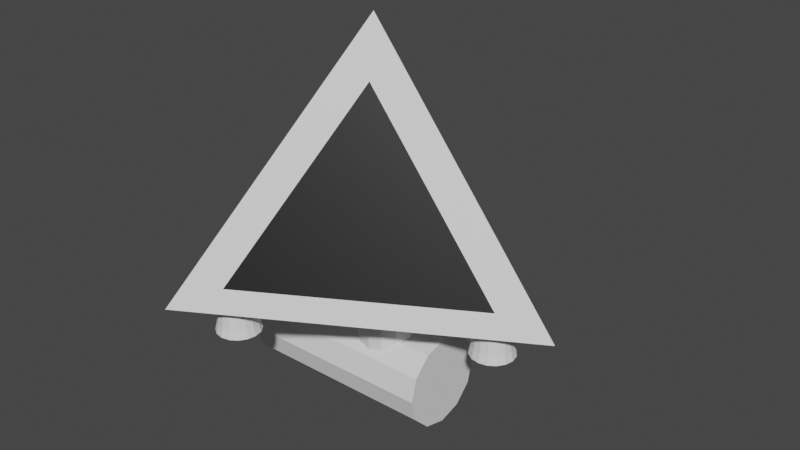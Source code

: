# Source: Robot2.blend  (saved by Blender 3.3.6; exported with 4.5.12 LTS)
import bpy
from mathutils import Matrix  # noqa: F401  (used for matrix-valued properties, if any)

bpy.ops.wm.read_factory_settings(use_empty=True)
scene = bpy.context.scene
scene.name = 'Scene'

# ---- collections
col_collection = bpy.data.collections.new('Collection'); scene.collection.children.link(col_collection)

# ---- materials (node trees are filled in below, after node groups)
mat_material_001 = bpy.data.materials.new('Material.001')
mat_material_001.use_transparent_shadow = False
mat_material_002 = bpy.data.materials.new('Material.002')
mat_material_002.use_transparent_shadow = False

# ---- material node trees
mat_material_001.use_nodes = True; mat_material_001.node_tree.nodes.clear()
_N = mat_material_001.node_tree.nodes; _L = mat_material_001.node_tree.links
n0 = _N.new('ShaderNodeBsdfPrincipled'); n0.name = 'Principled BSDF'; n0.location = (10, 300)
n0.distribution = 'GGX'
n0.subsurface_method = 'RANDOM_WALK_SKIN'
n0.inputs[3].default_value = 1.45
n0.inputs[27].default_value = (0.0, 0.0, 0.0, 1.0)
n0.inputs[28].default_value = 1.0
n1 = _N.new('ShaderNodeOutputMaterial'); n1.name = 'Material Output'; n1.location = (300, 300)
_L.new(n0.outputs[0], n1.inputs[0])
n1.is_active_output = True
mat_material_002.use_nodes = True; mat_material_002.node_tree.nodes.clear()
_N = mat_material_002.node_tree.nodes; _L = mat_material_002.node_tree.links
n0 = _N.new('ShaderNodeBsdfPrincipled'); n0.name = 'Principled BSDF'; n0.location = (10, 300)
n0.distribution = 'GGX'
n0.subsurface_method = 'RANDOM_WALK_SKIN'
n0.inputs[0].default_value = (0.0, 0.0, 0.0, 1.0)
n0.inputs[3].default_value = 1.45
n0.inputs[27].default_value = (0.0, 0.0, 0.0, 1.0)
n0.inputs[28].default_value = 1.0
n1 = _N.new('ShaderNodeOutputMaterial'); n1.name = 'Material Output'; n1.location = (300, 300)
_L.new(n0.outputs[0], n1.inputs[0])
n1.is_active_output = True

# ---- world
world_world = bpy.data.worlds.new('World'); scene.world = world_world
world_world.use_nodes = True; world_world.node_tree.nodes.clear()
_N = world_world.node_tree.nodes; _L = world_world.node_tree.links
n0 = _N.new('ShaderNodeOutputWorld'); n0.name = 'World Output'; n0.location = (300, 300)
n1 = _N.new('ShaderNodeBackground'); n1.name = 'Background'; n1.location = (10, 300)
n1.inputs[0].default_value = (0.05088, 0.05088, 0.05088, 1.0)
_L.new(n1.outputs[0], n0.inputs[0])
n0.is_active_output = True
world_world.color = (0.05088, 0.05088, 0.05088)
world_world.use_sun_shadow = False
world_world.sun_shadow_jitter_overblur = 0.0

# ---- meshes
me_cone = bpy.data.meshes.new('Cone')
me_cone.from_pydata([(-0.09492, 0.7507, -0.8302), (0.6027, -0.4576, -0.8302), (-0.6976, -0.2931, -0.8302), (-0.09492, 0.0548, 0.5616), (0.09491, 0.7507, -0.8302), (0.0, -0.1096, 0.5616), (-0.6027, -0.4576, -0.8302), (0.09491, 0.05479, 0.5616), (0.6976, -0.2932, -0.8302), (-0.866, -0.5, -1.0), (0.0, 1.0, -1.0), (0.866, -0.5, -1.0), (0.0, 0.0, 1.0)], [], [(4, 7, 8), (10, 11, 9), (1, 5, 6), (2, 3, 0), (0, 3, 12, 10), (3, 2, 9, 12), (2, 0, 10, 9), (5, 1, 11, 12), (1, 6, 9, 11), (6, 5, 12, 9), (4, 8, 11, 10), (7, 4, 10, 12), (8, 7, 12, 11)])
me_cone.polygons.foreach_set('material_index', [1, 0, 1, 1, 0, 0, 0, 0, 0, 0, 0, 0, 0])
_uv = me_cone.uv_layers.new(name='UVMap')
_uv.uv.foreach_set('vector', [0.2728, 0.4302, 0.2728, 0.2632, 0.4174, 0.1796, 0.75, 0.49, 0.9578, 0.13, 0.5422, 0.13, 0.3946, 0.1402, 0.25, 0.2237, 0.1054, 0.1402, 0.08258, 0.1796, 0.2272, 0.2632, 0.2272, 0.4302, 0.2272, 0.4302, 0.2272, 0.2632, 0.25, 0.25, 0.25, 0.49, 0.2272, 0.2632, 0.08258, 0.1796, 0.04215, 0.13, 0.25, 0.25, 0.08258, 0.1796, 0.2272, 0.4302, 0.25, 0.49, 0.04215, 0.13, 0.25, 0.2237, 0.3946, 0.1402, 0.4578, 0.13, 0.25, 0.25, 0.3946, 0.1402, 0.1054, 0.1402, 0.04215, 0.13, 0.4578, 0.13, 0.1054, 0.1402, 0.25, 0.2237, 0.25, 0.25, 0.04215, 0.13, 0.2728, 0.4302, 0.4174, 0.1796, 0.4578, 0.13, 0.25, 0.49, 0.2728, 0.2632, 0.2728, 0.4302, 0.25, 0.49, 0.25, 0.25, 0.4174, 0.1796, 0.2728, 0.2632, 0.25, 0.25, 0.4578, 0.13])
me_cone.materials.append(mat_material_001)
me_cone.materials.append(mat_material_002)
me_cone.update()
me_cylinder_001 = bpy.data.meshes.new('Cylinder.001')
me_cylinder_001.from_pydata([(0.0, 1.18, -1.637), (0.0, 1.0, 1.0), (0.4517, 1.091, -1.637), (0.3827, 0.9239, 1.0), (0.8347, 0.8347, -1.637), (0.7071, 0.7071, 1.0), (1.091, 0.4517, -1.637), (0.9239, 0.3827, 1.0), (1.18, 4.301e-08, -1.637), (1.0, 0.0, 1.0), (1.091, -0.4517, -1.637), (0.9239, -0.3827, 1.0), (0.8347, -0.8347, -1.637), (0.7071, -0.7071, 1.0), (0.4517, -1.091, -1.637), (0.3827, -0.9239, 1.0), (0.0, -1.18, -1.637), (0.0, -1.0, 1.0), (-0.4517, -1.091, -1.637), (-0.3827, -0.9239, 1.0), (-0.8347, -0.8347, -1.637), (-0.7071, -0.7071, 1.0), (-1.091, -0.4517, -1.637), (-0.9239, -0.3827, 1.0), (-1.18, 4.301e-08, -1.637), (-1.0, 0.0, 1.0), (-1.091, 0.4517, -1.637), (-0.9239, 0.3827, 1.0), (-0.8347, 0.8347, -1.637), (-0.7071, 0.7071, 1.0), (-0.4517, 1.091, -1.637), (-0.3827, 0.9239, 1.0), (9.401e-09, 1.302, -2.514), (0.4984, 1.203, -2.514), (0.9209, 0.9209, -2.514), (1.203, 0.4984, -2.514), (1.302, 7.209e-08, -2.514), (1.203, -0.4984, -2.514), (0.9209, -0.9209, -2.514), (0.4984, -1.203, -2.514), (9.401e-09, -1.302, -2.514), (-0.4984, -1.203, -2.514), (-0.9209, -0.9209, -2.514), (-1.203, -0.4984, -2.514), (-1.302, 7.209e-08, -2.514), (-1.203, 0.4984, -2.514), (-0.9209, 0.9209, -2.514), (-0.4984, 1.203, -2.514), (0.0, 1.079, -1.648), (2.794e-09, 0.9031, 0.9075), (0.4129, 0.9968, -1.648), (0.3456, 0.8344, 0.9075), (0.7629, 0.7629, -1.648), (0.6386, 0.6386, 0.9075), (0.9968, 0.4129, -1.648), (0.8344, 0.3456, 0.9075), (1.079, 4.35e-08, -1.648), (0.9031, 0.0, 0.9075), (0.9968, -0.4129, -1.648), (0.8344, -0.3456, 0.9075), (0.7629, -0.7629, -1.648), (0.6386, -0.6386, 0.9075), (0.4129, -0.9968, -1.648), (0.3456, -0.8344, 0.9075), (-4.913e-10, -1.079, -1.648), (4.277e-09, -0.9031, 0.9075), (-0.4129, -0.9968, -1.648), (-0.3456, -0.8344, 0.9075), (-0.7629, -0.7629, -1.648), (-0.6386, -0.6386, 0.9075), (-0.9968, -0.4129, -1.648), (-0.8344, -0.3456, 0.9075), (-1.079, 4.252e-08, -1.648), (-0.9031, -1.863e-09, 0.9075), (-0.9968, 0.4129, -1.648), (-0.8344, 0.3456, 0.9075), (-0.7629, 0.7629, -1.648), (-0.6386, 0.6386, 0.9075), (-0.4129, 0.9968, -1.648), (-0.3456, 0.8344, 0.9075), (1.141e-08, 1.201, -2.528), (0.4598, 1.11, -2.528), (0.8495, 0.8495, -2.528), (1.11, 0.4598, -2.528), (1.201, 7.209e-08, -2.528), (1.11, -0.4598, -2.528), (0.8495, -0.8495, -2.528), (0.4598, -1.11, -2.528), (7.396e-09, -1.201, -2.528), (-0.4598, -1.11, -2.528), (-0.8495, -0.8495, -2.528), (-1.11, -0.4598, -2.528), (-1.201, 7.209e-08, -2.528), (-1.11, 0.4598, -2.528), (-0.8495, 0.8495, -2.528), (-0.4598, 1.11, -2.528)], [], [(0, 1, 3, 2), (2, 3, 5, 4), (4, 5, 7, 6), (6, 7, 9, 8), (8, 9, 11, 10), (10, 11, 13, 12), (12, 13, 15, 14), (14, 15, 17, 16), (16, 17, 19, 18), (18, 19, 21, 20), (20, 21, 23, 22), (22, 23, 25, 24), (24, 25, 27, 26), (26, 27, 29, 28), (3, 1, 31, 29, 27, 25, 23, 21, 19, 17, 15, 13, 11, 9, 7, 5), (28, 29, 31, 30), (30, 31, 1, 0), (8, 10, 37, 36), (18, 20, 42, 41), (28, 30, 47, 46), (4, 6, 35, 34), (14, 16, 40, 39), (0, 2, 33, 32), (24, 26, 45, 44), (10, 12, 38, 37), (20, 22, 43, 42), (30, 0, 32, 47), (6, 8, 36, 35), (16, 18, 41, 40), (26, 28, 46, 45), (2, 4, 34, 33), (12, 14, 39, 38), (22, 24, 44, 43), (48, 50, 51, 49), (50, 52, 53, 51), (52, 54, 55, 53), (54, 56, 57, 55), (56, 58, 59, 57), (58, 60, 61, 59), (60, 62, 63, 61), (62, 64, 65, 63), (64, 66, 67, 65), (66, 68, 69, 67), (68, 70, 71, 69), (70, 72, 73, 71), (72, 74, 75, 73), (74, 76, 77, 75), (51, 53, 55, 57, 59, 61, 63, 65, 67, 69, 71, 73, 75, 77, 79, 49), (76, 78, 79, 77), (78, 48, 49, 79), (56, 84, 85, 58), (66, 89, 90, 68), (76, 94, 95, 78), (52, 82, 83, 54), (62, 87, 88, 64), (48, 80, 81, 50), (72, 92, 93, 74), (58, 85, 86, 60), (68, 90, 91, 70), (78, 95, 80, 48), (54, 83, 84, 56), (64, 88, 89, 66), (74, 93, 94, 76), (50, 81, 82, 52), (60, 86, 87, 62), (70, 91, 92, 72), (32, 33, 81, 80), (33, 34, 82, 81), (34, 35, 83, 82), (35, 36, 84, 83), (36, 37, 85, 84), (37, 38, 86, 85), (38, 39, 87, 86), (39, 40, 88, 87), (40, 41, 89, 88), (41, 42, 90, 89), (42, 43, 91, 90), (43, 44, 92, 91), (44, 45, 93, 92), (45, 46, 94, 93), (46, 47, 95, 94), (47, 32, 80, 95)])
_uv = me_cylinder_001.uv_layers.new(name='UVMap')
_uv.uv.foreach_set('vector', [1.0, 0.5, 1.0, 1.0, 0.9375, 1.0, 0.9375, 0.5, 0.9375, 0.5, 0.9375, 1.0, 0.875, 1.0, 0.875, 0.5, 0.875, 0.5, 0.875, 1.0, 0.8125, 1.0, 0.8125, 0.5, 0.8125, 0.5, 0.8125, 1.0, 0.75, 1.0, 0.75, 0.5, 0.75, 0.5, 0.75, 1.0, 0.6875, 1.0, 0.6875, 0.5, 0.6875, 0.5, 0.6875, 1.0, 0.625, 1.0, 0.625, 0.5, 0.625, 0.5, 0.625, 1.0, 0.5625, 1.0, 0.5625, 0.5, 0.5625, 0.5, 0.5625, 1.0, 0.5, 1.0, 0.5, 0.5, 0.5, 0.5, 0.5, 1.0, 0.4375, 1.0, 0.4375, 0.5, 0.4375, 0.5, 0.4375, 1.0, 0.375, 1.0, 0.375, 0.5, 0.375, 0.5, 0.375, 1.0, 0.3125, 1.0, 0.3125, 0.5, 0.3125, 0.5, 0.3125, 1.0, 0.25, 1.0, 0.25, 0.5, 0.25, 0.5, 0.25, 1.0, 0.1875, 1.0, 0.1875, 0.5, 0.1875, 0.5, 0.1875, 1.0, 0.125, 1.0, 0.125, 0.5, 0.3418, 0.4717, 0.25, 0.49, 0.1582, 0.4717, 0.08029, 0.4197, 0.02827, 0.3418, 0.01, 0.25, 0.02827, 0.1582, 0.08029, 0.08029, 0.1582, 0.02827, 0.25, 0.01, 0.3418, 0.02827, 0.4197, 0.08029, 0.4717, 0.1582, 0.49, 0.25, 0.4717, 0.3418, 0.4197, 0.4197, 0.125, 0.5, 0.125, 1.0, 0.0625, 1.0, 0.0625, 0.5, 0.0625, 0.5, 0.0625, 1.0, 0.0, 1.0, 0.0, 0.5, 0.75, 0.5, 0.6875, 0.5, 0.6875, 0.5, 0.75, 0.5, 0.4375, 0.5, 0.375, 0.5, 0.375, 0.5, 0.4375, 0.5, 0.125, 0.5, 0.0625, 0.5, 0.0625, 0.5, 0.125, 0.5, 0.875, 0.5, 0.8125, 0.5, 0.8125, 0.5, 0.875, 0.5, 0.5625, 0.5, 0.5, 0.5, 0.5, 0.5, 0.5625, 0.5, 1.0, 0.5, 0.9375, 0.5, 0.9375, 0.5, 1.0, 0.5, 0.25, 0.5, 0.1875, 0.5, 0.1875, 0.5, 0.25, 0.5, 0.6875, 0.5, 0.625, 0.5, 0.625, 0.5, 0.6875, 0.5, 0.375, 0.5, 0.3125, 0.5, 0.3125, 0.5, 0.375, 0.5, 0.0625, 0.5, 0.0, 0.5, 0.0, 0.5, 0.0625, 0.5, 0.8125, 0.5, 0.75, 0.5, 0.75, 0.5, 0.8125, 0.5, 0.5, 0.5, 0.4375, 0.5, 0.4375, 0.5, 0.5, 0.5, 0.1875, 0.5, 0.125, 0.5, 0.125, 0.5, 0.1875, 0.5, 0.9375, 0.5, 0.875, 0.5, 0.875, 0.5, 0.9375, 0.5, 0.625, 0.5, 0.5625, 0.5, 0.5625, 0.5, 0.625, 0.5, 0.3125, 0.5, 0.25, 0.5, 0.25, 0.5, 0.3125, 0.5, 1.0, 0.5, 0.9375, 0.5, 0.9375, 1.0, 1.0, 1.0, 0.9375, 0.5, 0.875, 0.5, 0.875, 1.0, 0.9375, 1.0, 0.875, 0.5, 0.8125, 0.5, 0.8125, 1.0, 0.875, 1.0, 0.8125, 0.5, 0.75, 0.5, 0.75, 1.0, 0.8125, 1.0, 0.75, 0.5, 0.6875, 0.5, 0.6875, 1.0, 0.75, 1.0, 0.6875, 0.5, 0.625, 0.5, 0.625, 1.0, 0.6875, 1.0, 0.625, 0.5, 0.5625, 0.5, 0.5625, 1.0, 0.625, 1.0, 0.5625, 0.5, 0.5, 0.5, 0.5, 1.0, 0.5625, 1.0, 0.5, 0.5, 0.4375, 0.5, 0.4375, 1.0, 0.5, 1.0, 0.4375, 0.5, 0.375, 0.5, 0.375, 1.0, 0.4375, 1.0, 0.375, 0.5, 0.3125, 0.5, 0.3125, 1.0, 0.375, 1.0, 0.3125, 0.5, 0.25, 0.5, 0.25, 1.0, 0.3125, 1.0, 0.25, 0.5, 0.1875, 0.5, 0.1875, 1.0, 0.25, 1.0, 0.1875, 0.5, 0.125, 0.5, 0.125, 1.0, 0.1875, 1.0, 0.3418, 0.4717, 0.4197, 0.4197, 0.4717, 0.3418, 0.49, 0.25, 0.4717, 0.1582, 0.4197, 0.08029, 0.3418, 0.02827, 0.25, 0.01, 0.1582, 0.02827, 0.08029, 0.08029, 0.02827, 0.1582, 0.01, 0.25, 0.02827, 0.3418, 0.08029, 0.4197, 0.1582, 0.4717, 0.25, 0.49, 0.125, 0.5, 0.0625, 0.5, 0.0625, 1.0, 0.125, 1.0, 0.0625, 0.5, 0.0, 0.5, 0.0, 1.0, 0.0625, 1.0, 0.75, 0.5, 0.75, 0.5, 0.6875, 0.5, 0.6875, 0.5, 0.4375, 0.5, 0.4375, 0.5, 0.375, 0.5, 0.375, 0.5, 0.125, 0.5, 0.125, 0.5, 0.0625, 0.5, 0.0625, 0.5, 0.875, 0.5, 0.875, 0.5, 0.8125, 0.5, 0.8125, 0.5, 0.5625, 0.5, 0.5625, 0.5, 0.5, 0.5, 0.5, 0.5, 1.0, 0.5, 1.0, 0.5, 0.9375, 0.5, 0.9375, 0.5, 0.25, 0.5, 0.25, 0.5, 0.1875, 0.5, 0.1875, 0.5, 0.6875, 0.5, 0.6875, 0.5, 0.625, 0.5, 0.625, 0.5, 0.375, 0.5, 0.375, 0.5, 0.3125, 0.5, 0.3125, 0.5, 0.0625, 0.5, 0.0625, 0.5, 0.0, 0.5, 0.0, 0.5, 0.8125, 0.5, 0.8125, 0.5, 0.75, 0.5, 0.75, 0.5, 0.5, 0.5, 0.5, 0.5, 0.4375, 0.5, 0.4375, 0.5, 0.1875, 0.5, 0.1875, 0.5, 0.125, 0.5, 0.125, 0.5, 0.9375, 0.5, 0.9375, 0.5, 0.875, 0.5, 0.875, 0.5, 0.625, 0.5, 0.625, 0.5, 0.5625, 0.5, 0.5625, 0.5, 0.3125, 0.5, 0.3125, 0.5, 0.25, 0.5, 0.25, 0.5, 1.0, 0.5, 0.9375, 0.5, 0.9375, 0.5, 1.0, 0.5, 0.9375, 0.5, 0.875, 0.5, 0.875, 0.5, 0.9375, 0.5, 0.875, 0.5, 0.8125, 0.5, 0.8125, 0.5, 0.875, 0.5, 0.8125, 0.5, 0.75, 0.5, 0.75, 0.5, 0.8125, 0.5, 0.75, 0.5, 0.6875, 0.5, 0.6875, 0.5, 0.75, 0.5, 0.6875, 0.5, 0.625, 0.5, 0.625, 0.5, 0.6875, 0.5, 0.625, 0.5, 0.5625, 0.5, 0.5625, 0.5, 0.625, 0.5, 0.5625, 0.5, 0.5, 0.5, 0.5, 0.5, 0.5625, 0.5, 0.5, 0.5, 0.4375, 0.5, 0.4375, 0.5, 0.5, 0.5, 0.4375, 0.5, 0.375, 0.5, 0.375, 0.5, 0.4375, 0.5, 0.375, 0.5, 0.3125, 0.5, 0.3125, 0.5, 0.375, 0.5, 0.3125, 0.5, 0.25, 0.5, 0.25, 0.5, 0.3125, 0.5, 0.25, 0.5, 0.1875, 0.5, 0.1875, 0.5, 0.25, 0.5, 0.1875, 0.5, 0.125, 0.5, 0.125, 0.5, 0.1875, 0.5, 0.125, 0.5, 0.0625, 0.5, 0.0625, 0.5, 0.125, 0.5, 0.0625, 0.5, 0.0, 0.5, 0.0, 0.5, 0.0625, 0.5])
me_cylinder_001.update()
me_cylinder_002 = bpy.data.meshes.new('Cylinder.002')
me_cylinder_002.from_pydata([(0.0, 1.18, -1.637), (0.0, 1.0, 1.0), (0.4517, 1.091, -1.637), (0.3827, 0.9239, 1.0), (0.8347, 0.8347, -1.637), (0.7071, 0.7071, 1.0), (1.091, 0.4517, -1.637), (0.9239, 0.3827, 1.0), (1.18, 4.301e-08, -1.637), (1.0, 0.0, 1.0), (1.091, -0.4517, -1.637), (0.9239, -0.3827, 1.0), (0.8347, -0.8347, -1.637), (0.7071, -0.7071, 1.0), (0.4517, -1.091, -1.637), (0.3827, -0.9239, 1.0), (0.0, -1.18, -1.637), (0.0, -1.0, 1.0), (-0.4517, -1.091, -1.637), (-0.3827, -0.9239, 1.0), (-0.8347, -0.8347, -1.637), (-0.7071, -0.7071, 1.0), (-1.091, -0.4517, -1.637), (-0.9239, -0.3827, 1.0), (-1.18, 4.301e-08, -1.637), (-1.0, 0.0, 1.0), (-1.091, 0.4517, -1.637), (-0.9239, 0.3827, 1.0), (-0.8347, 0.8347, -1.637), (-0.7071, 0.7071, 1.0), (-0.4517, 1.091, -1.637), (-0.3827, 0.9239, 1.0), (9.401e-09, 1.302, -2.514), (0.4984, 1.203, -2.514), (0.9209, 0.9209, -2.514), (1.203, 0.4984, -2.514), (1.302, 7.209e-08, -2.514), (1.203, -0.4984, -2.514), (0.9209, -0.9209, -2.514), (0.4984, -1.203, -2.514), (9.401e-09, -1.302, -2.514), (-0.4984, -1.203, -2.514), (-0.9209, -0.9209, -2.514), (-1.203, -0.4984, -2.514), (-1.302, 7.209e-08, -2.514), (-1.203, 0.4984, -2.514), (-0.9209, 0.9209, -2.514), (-0.4984, 1.203, -2.514), (0.0, 1.079, -1.648), (2.794e-09, 0.9031, 0.9075), (0.4129, 0.9968, -1.648), (0.3456, 0.8344, 0.9075), (0.7629, 0.7629, -1.648), (0.6386, 0.6386, 0.9075), (0.9968, 0.4129, -1.648), (0.8344, 0.3456, 0.9075), (1.079, 4.35e-08, -1.648), (0.9031, 0.0, 0.9075), (0.9968, -0.4129, -1.648), (0.8344, -0.3456, 0.9075), (0.7629, -0.7629, -1.648), (0.6386, -0.6386, 0.9075), (0.4129, -0.9968, -1.648), (0.3456, -0.8344, 0.9075), (-4.913e-10, -1.079, -1.648), (4.277e-09, -0.9031, 0.9075), (-0.4129, -0.9968, -1.648), (-0.3456, -0.8344, 0.9075), (-0.7629, -0.7629, -1.648), (-0.6386, -0.6386, 0.9075), (-0.9968, -0.4129, -1.648), (-0.8344, -0.3456, 0.9075), (-1.079, 4.252e-08, -1.648), (-0.9031, -1.863e-09, 0.9075), (-0.9968, 0.4129, -1.648), (-0.8344, 0.3456, 0.9075), (-0.7629, 0.7629, -1.648), (-0.6386, 0.6386, 0.9075), (-0.4129, 0.9968, -1.648), (-0.3456, 0.8344, 0.9075), (1.141e-08, 1.201, -2.528), (0.4598, 1.11, -2.528), (0.8495, 0.8495, -2.528), (1.11, 0.4598, -2.528), (1.201, 7.209e-08, -2.528), (1.11, -0.4598, -2.528), (0.8495, -0.8495, -2.528), (0.4598, -1.11, -2.528), (7.396e-09, -1.201, -2.528), (-0.4598, -1.11, -2.528), (-0.8495, -0.8495, -2.528), (-1.11, -0.4598, -2.528), (-1.201, 7.209e-08, -2.528), (-1.11, 0.4598, -2.528), (-0.8495, 0.8495, -2.528), (-0.4598, 1.11, -2.528)], [], [(0, 1, 3, 2), (2, 3, 5, 4), (4, 5, 7, 6), (6, 7, 9, 8), (8, 9, 11, 10), (10, 11, 13, 12), (12, 13, 15, 14), (14, 15, 17, 16), (16, 17, 19, 18), (18, 19, 21, 20), (20, 21, 23, 22), (22, 23, 25, 24), (24, 25, 27, 26), (26, 27, 29, 28), (3, 1, 31, 29, 27, 25, 23, 21, 19, 17, 15, 13, 11, 9, 7, 5), (28, 29, 31, 30), (30, 31, 1, 0), (8, 10, 37, 36), (18, 20, 42, 41), (28, 30, 47, 46), (4, 6, 35, 34), (14, 16, 40, 39), (0, 2, 33, 32), (24, 26, 45, 44), (10, 12, 38, 37), (20, 22, 43, 42), (30, 0, 32, 47), (6, 8, 36, 35), (16, 18, 41, 40), (26, 28, 46, 45), (2, 4, 34, 33), (12, 14, 39, 38), (22, 24, 44, 43), (48, 50, 51, 49), (50, 52, 53, 51), (52, 54, 55, 53), (54, 56, 57, 55), (56, 58, 59, 57), (58, 60, 61, 59), (60, 62, 63, 61), (62, 64, 65, 63), (64, 66, 67, 65), (66, 68, 69, 67), (68, 70, 71, 69), (70, 72, 73, 71), (72, 74, 75, 73), (74, 76, 77, 75), (51, 53, 55, 57, 59, 61, 63, 65, 67, 69, 71, 73, 75, 77, 79, 49), (76, 78, 79, 77), (78, 48, 49, 79), (56, 84, 85, 58), (66, 89, 90, 68), (76, 94, 95, 78), (52, 82, 83, 54), (62, 87, 88, 64), (48, 80, 81, 50), (72, 92, 93, 74), (58, 85, 86, 60), (68, 90, 91, 70), (78, 95, 80, 48), (54, 83, 84, 56), (64, 88, 89, 66), (74, 93, 94, 76), (50, 81, 82, 52), (60, 86, 87, 62), (70, 91, 92, 72), (32, 33, 81, 80), (33, 34, 82, 81), (34, 35, 83, 82), (35, 36, 84, 83), (36, 37, 85, 84), (37, 38, 86, 85), (38, 39, 87, 86), (39, 40, 88, 87), (40, 41, 89, 88), (41, 42, 90, 89), (42, 43, 91, 90), (43, 44, 92, 91), (44, 45, 93, 92), (45, 46, 94, 93), (46, 47, 95, 94), (47, 32, 80, 95)])
_uv = me_cylinder_002.uv_layers.new(name='UVMap')
_uv.uv.foreach_set('vector', [1.0, 0.5, 1.0, 1.0, 0.9375, 1.0, 0.9375, 0.5, 0.9375, 0.5, 0.9375, 1.0, 0.875, 1.0, 0.875, 0.5, 0.875, 0.5, 0.875, 1.0, 0.8125, 1.0, 0.8125, 0.5, 0.8125, 0.5, 0.8125, 1.0, 0.75, 1.0, 0.75, 0.5, 0.75, 0.5, 0.75, 1.0, 0.6875, 1.0, 0.6875, 0.5, 0.6875, 0.5, 0.6875, 1.0, 0.625, 1.0, 0.625, 0.5, 0.625, 0.5, 0.625, 1.0, 0.5625, 1.0, 0.5625, 0.5, 0.5625, 0.5, 0.5625, 1.0, 0.5, 1.0, 0.5, 0.5, 0.5, 0.5, 0.5, 1.0, 0.4375, 1.0, 0.4375, 0.5, 0.4375, 0.5, 0.4375, 1.0, 0.375, 1.0, 0.375, 0.5, 0.375, 0.5, 0.375, 1.0, 0.3125, 1.0, 0.3125, 0.5, 0.3125, 0.5, 0.3125, 1.0, 0.25, 1.0, 0.25, 0.5, 0.25, 0.5, 0.25, 1.0, 0.1875, 1.0, 0.1875, 0.5, 0.1875, 0.5, 0.1875, 1.0, 0.125, 1.0, 0.125, 0.5, 0.3418, 0.4717, 0.25, 0.49, 0.1582, 0.4717, 0.08029, 0.4197, 0.02827, 0.3418, 0.01, 0.25, 0.02827, 0.1582, 0.08029, 0.08029, 0.1582, 0.02827, 0.25, 0.01, 0.3418, 0.02827, 0.4197, 0.08029, 0.4717, 0.1582, 0.49, 0.25, 0.4717, 0.3418, 0.4197, 0.4197, 0.125, 0.5, 0.125, 1.0, 0.0625, 1.0, 0.0625, 0.5, 0.0625, 0.5, 0.0625, 1.0, 0.0, 1.0, 0.0, 0.5, 0.75, 0.5, 0.6875, 0.5, 0.6875, 0.5, 0.75, 0.5, 0.4375, 0.5, 0.375, 0.5, 0.375, 0.5, 0.4375, 0.5, 0.125, 0.5, 0.0625, 0.5, 0.0625, 0.5, 0.125, 0.5, 0.875, 0.5, 0.8125, 0.5, 0.8125, 0.5, 0.875, 0.5, 0.5625, 0.5, 0.5, 0.5, 0.5, 0.5, 0.5625, 0.5, 1.0, 0.5, 0.9375, 0.5, 0.9375, 0.5, 1.0, 0.5, 0.25, 0.5, 0.1875, 0.5, 0.1875, 0.5, 0.25, 0.5, 0.6875, 0.5, 0.625, 0.5, 0.625, 0.5, 0.6875, 0.5, 0.375, 0.5, 0.3125, 0.5, 0.3125, 0.5, 0.375, 0.5, 0.0625, 0.5, 0.0, 0.5, 0.0, 0.5, 0.0625, 0.5, 0.8125, 0.5, 0.75, 0.5, 0.75, 0.5, 0.8125, 0.5, 0.5, 0.5, 0.4375, 0.5, 0.4375, 0.5, 0.5, 0.5, 0.1875, 0.5, 0.125, 0.5, 0.125, 0.5, 0.1875, 0.5, 0.9375, 0.5, 0.875, 0.5, 0.875, 0.5, 0.9375, 0.5, 0.625, 0.5, 0.5625, 0.5, 0.5625, 0.5, 0.625, 0.5, 0.3125, 0.5, 0.25, 0.5, 0.25, 0.5, 0.3125, 0.5, 1.0, 0.5, 0.9375, 0.5, 0.9375, 1.0, 1.0, 1.0, 0.9375, 0.5, 0.875, 0.5, 0.875, 1.0, 0.9375, 1.0, 0.875, 0.5, 0.8125, 0.5, 0.8125, 1.0, 0.875, 1.0, 0.8125, 0.5, 0.75, 0.5, 0.75, 1.0, 0.8125, 1.0, 0.75, 0.5, 0.6875, 0.5, 0.6875, 1.0, 0.75, 1.0, 0.6875, 0.5, 0.625, 0.5, 0.625, 1.0, 0.6875, 1.0, 0.625, 0.5, 0.5625, 0.5, 0.5625, 1.0, 0.625, 1.0, 0.5625, 0.5, 0.5, 0.5, 0.5, 1.0, 0.5625, 1.0, 0.5, 0.5, 0.4375, 0.5, 0.4375, 1.0, 0.5, 1.0, 0.4375, 0.5, 0.375, 0.5, 0.375, 1.0, 0.4375, 1.0, 0.375, 0.5, 0.3125, 0.5, 0.3125, 1.0, 0.375, 1.0, 0.3125, 0.5, 0.25, 0.5, 0.25, 1.0, 0.3125, 1.0, 0.25, 0.5, 0.1875, 0.5, 0.1875, 1.0, 0.25, 1.0, 0.1875, 0.5, 0.125, 0.5, 0.125, 1.0, 0.1875, 1.0, 0.3418, 0.4717, 0.4197, 0.4197, 0.4717, 0.3418, 0.49, 0.25, 0.4717, 0.1582, 0.4197, 0.08029, 0.3418, 0.02827, 0.25, 0.01, 0.1582, 0.02827, 0.08029, 0.08029, 0.02827, 0.1582, 0.01, 0.25, 0.02827, 0.3418, 0.08029, 0.4197, 0.1582, 0.4717, 0.25, 0.49, 0.125, 0.5, 0.0625, 0.5, 0.0625, 1.0, 0.125, 1.0, 0.0625, 0.5, 0.0, 0.5, 0.0, 1.0, 0.0625, 1.0, 0.75, 0.5, 0.75, 0.5, 0.6875, 0.5, 0.6875, 0.5, 0.4375, 0.5, 0.4375, 0.5, 0.375, 0.5, 0.375, 0.5, 0.125, 0.5, 0.125, 0.5, 0.0625, 0.5, 0.0625, 0.5, 0.875, 0.5, 0.875, 0.5, 0.8125, 0.5, 0.8125, 0.5, 0.5625, 0.5, 0.5625, 0.5, 0.5, 0.5, 0.5, 0.5, 1.0, 0.5, 1.0, 0.5, 0.9375, 0.5, 0.9375, 0.5, 0.25, 0.5, 0.25, 0.5, 0.1875, 0.5, 0.1875, 0.5, 0.6875, 0.5, 0.6875, 0.5, 0.625, 0.5, 0.625, 0.5, 0.375, 0.5, 0.375, 0.5, 0.3125, 0.5, 0.3125, 0.5, 0.0625, 0.5, 0.0625, 0.5, 0.0, 0.5, 0.0, 0.5, 0.8125, 0.5, 0.8125, 0.5, 0.75, 0.5, 0.75, 0.5, 0.5, 0.5, 0.5, 0.5, 0.4375, 0.5, 0.4375, 0.5, 0.1875, 0.5, 0.1875, 0.5, 0.125, 0.5, 0.125, 0.5, 0.9375, 0.5, 0.9375, 0.5, 0.875, 0.5, 0.875, 0.5, 0.625, 0.5, 0.625, 0.5, 0.5625, 0.5, 0.5625, 0.5, 0.3125, 0.5, 0.3125, 0.5, 0.25, 0.5, 0.25, 0.5, 1.0, 0.5, 0.9375, 0.5, 0.9375, 0.5, 1.0, 0.5, 0.9375, 0.5, 0.875, 0.5, 0.875, 0.5, 0.9375, 0.5, 0.875, 0.5, 0.8125, 0.5, 0.8125, 0.5, 0.875, 0.5, 0.8125, 0.5, 0.75, 0.5, 0.75, 0.5, 0.8125, 0.5, 0.75, 0.5, 0.6875, 0.5, 0.6875, 0.5, 0.75, 0.5, 0.6875, 0.5, 0.625, 0.5, 0.625, 0.5, 0.6875, 0.5, 0.625, 0.5, 0.5625, 0.5, 0.5625, 0.5, 0.625, 0.5, 0.5625, 0.5, 0.5, 0.5, 0.5, 0.5, 0.5625, 0.5, 0.5, 0.5, 0.4375, 0.5, 0.4375, 0.5, 0.5, 0.5, 0.4375, 0.5, 0.375, 0.5, 0.375, 0.5, 0.4375, 0.5, 0.375, 0.5, 0.3125, 0.5, 0.3125, 0.5, 0.375, 0.5, 0.3125, 0.5, 0.25, 0.5, 0.25, 0.5, 0.3125, 0.5, 0.25, 0.5, 0.1875, 0.5, 0.1875, 0.5, 0.25, 0.5, 0.1875, 0.5, 0.125, 0.5, 0.125, 0.5, 0.1875, 0.5, 0.125, 0.5, 0.0625, 0.5, 0.0625, 0.5, 0.125, 0.5, 0.0625, 0.5, 0.0, 0.5, 0.0, 0.5, 0.0625, 0.5])
me_cylinder_002.update()
me_cylinder_003 = bpy.data.meshes.new('Cylinder.003')
me_cylinder_003.from_pydata([(0.0, 1.18, -1.637), (0.0, 1.0, 1.0), (0.4517, 1.091, -1.637), (0.3827, 0.9239, 1.0), (0.8347, 0.8347, -1.637), (0.7071, 0.7071, 1.0), (1.091, 0.4517, -1.637), (0.9239, 0.3827, 1.0), (1.18, 4.301e-08, -1.637), (1.0, 0.0, 1.0), (1.091, -0.4517, -1.637), (0.9239, -0.3827, 1.0), (0.8347, -0.8347, -1.637), (0.7071, -0.7071, 1.0), (0.4517, -1.091, -1.637), (0.3827, -0.9239, 1.0), (0.0, -1.18, -1.637), (0.0, -1.0, 1.0), (-0.4517, -1.091, -1.637), (-0.3827, -0.9239, 1.0), (-0.8347, -0.8347, -1.637), (-0.7071, -0.7071, 1.0), (-1.091, -0.4517, -1.637), (-0.9239, -0.3827, 1.0), (-1.18, 4.301e-08, -1.637), (-1.0, 0.0, 1.0), (-1.091, 0.4517, -1.637), (-0.9239, 0.3827, 1.0), (-0.8347, 0.8347, -1.637), (-0.7071, 0.7071, 1.0), (-0.4517, 1.091, -1.637), (-0.3827, 0.9239, 1.0), (9.401e-09, 1.302, -2.514), (0.4984, 1.203, -2.514), (0.9209, 0.9209, -2.514), (1.203, 0.4984, -2.514), (1.302, 7.209e-08, -2.514), (1.203, -0.4984, -2.514), (0.9209, -0.9209, -2.514), (0.4984, -1.203, -2.514), (9.401e-09, -1.302, -2.514), (-0.4984, -1.203, -2.514), (-0.9209, -0.9209, -2.514), (-1.203, -0.4984, -2.514), (-1.302, 7.209e-08, -2.514), (-1.203, 0.4984, -2.514), (-0.9209, 0.9209, -2.514), (-0.4984, 1.203, -2.514), (0.0, 1.079, -1.648), (2.794e-09, 0.9031, 0.9075), (0.4129, 0.9968, -1.648), (0.3456, 0.8344, 0.9075), (0.7629, 0.7629, -1.648), (0.6386, 0.6386, 0.9075), (0.9968, 0.4129, -1.648), (0.8344, 0.3456, 0.9075), (1.079, 4.35e-08, -1.648), (0.9031, 0.0, 0.9075), (0.9968, -0.4129, -1.648), (0.8344, -0.3456, 0.9075), (0.7629, -0.7629, -1.648), (0.6386, -0.6386, 0.9075), (0.4129, -0.9968, -1.648), (0.3456, -0.8344, 0.9075), (-4.913e-10, -1.079, -1.648), (4.277e-09, -0.9031, 0.9075), (-0.4129, -0.9968, -1.648), (-0.3456, -0.8344, 0.9075), (-0.7629, -0.7629, -1.648), (-0.6386, -0.6386, 0.9075), (-0.9968, -0.4129, -1.648), (-0.8344, -0.3456, 0.9075), (-1.079, 4.252e-08, -1.648), (-0.9031, -1.863e-09, 0.9075), (-0.9968, 0.4129, -1.648), (-0.8344, 0.3456, 0.9075), (-0.7629, 0.7629, -1.648), (-0.6386, 0.6386, 0.9075), (-0.4129, 0.9968, -1.648), (-0.3456, 0.8344, 0.9075), (1.141e-08, 1.201, -2.528), (0.4598, 1.11, -2.528), (0.8495, 0.8495, -2.528), (1.11, 0.4598, -2.528), (1.201, 7.209e-08, -2.528), (1.11, -0.4598, -2.528), (0.8495, -0.8495, -2.528), (0.4598, -1.11, -2.528), (7.396e-09, -1.201, -2.528), (-0.4598, -1.11, -2.528), (-0.8495, -0.8495, -2.528), (-1.11, -0.4598, -2.528), (-1.201, 7.209e-08, -2.528), (-1.11, 0.4598, -2.528), (-0.8495, 0.8495, -2.528), (-0.4598, 1.11, -2.528)], [], [(0, 1, 3, 2), (2, 3, 5, 4), (4, 5, 7, 6), (6, 7, 9, 8), (8, 9, 11, 10), (10, 11, 13, 12), (12, 13, 15, 14), (14, 15, 17, 16), (16, 17, 19, 18), (18, 19, 21, 20), (20, 21, 23, 22), (22, 23, 25, 24), (24, 25, 27, 26), (26, 27, 29, 28), (3, 1, 31, 29, 27, 25, 23, 21, 19, 17, 15, 13, 11, 9, 7, 5), (28, 29, 31, 30), (30, 31, 1, 0), (8, 10, 37, 36), (18, 20, 42, 41), (28, 30, 47, 46), (4, 6, 35, 34), (14, 16, 40, 39), (0, 2, 33, 32), (24, 26, 45, 44), (10, 12, 38, 37), (20, 22, 43, 42), (30, 0, 32, 47), (6, 8, 36, 35), (16, 18, 41, 40), (26, 28, 46, 45), (2, 4, 34, 33), (12, 14, 39, 38), (22, 24, 44, 43), (48, 50, 51, 49), (50, 52, 53, 51), (52, 54, 55, 53), (54, 56, 57, 55), (56, 58, 59, 57), (58, 60, 61, 59), (60, 62, 63, 61), (62, 64, 65, 63), (64, 66, 67, 65), (66, 68, 69, 67), (68, 70, 71, 69), (70, 72, 73, 71), (72, 74, 75, 73), (74, 76, 77, 75), (51, 53, 55, 57, 59, 61, 63, 65, 67, 69, 71, 73, 75, 77, 79, 49), (76, 78, 79, 77), (78, 48, 49, 79), (56, 84, 85, 58), (66, 89, 90, 68), (76, 94, 95, 78), (52, 82, 83, 54), (62, 87, 88, 64), (48, 80, 81, 50), (72, 92, 93, 74), (58, 85, 86, 60), (68, 90, 91, 70), (78, 95, 80, 48), (54, 83, 84, 56), (64, 88, 89, 66), (74, 93, 94, 76), (50, 81, 82, 52), (60, 86, 87, 62), (70, 91, 92, 72), (32, 33, 81, 80), (33, 34, 82, 81), (34, 35, 83, 82), (35, 36, 84, 83), (36, 37, 85, 84), (37, 38, 86, 85), (38, 39, 87, 86), (39, 40, 88, 87), (40, 41, 89, 88), (41, 42, 90, 89), (42, 43, 91, 90), (43, 44, 92, 91), (44, 45, 93, 92), (45, 46, 94, 93), (46, 47, 95, 94), (47, 32, 80, 95)])
_uv = me_cylinder_003.uv_layers.new(name='UVMap')
_uv.uv.foreach_set('vector', [1.0, 0.5, 1.0, 1.0, 0.9375, 1.0, 0.9375, 0.5, 0.9375, 0.5, 0.9375, 1.0, 0.875, 1.0, 0.875, 0.5, 0.875, 0.5, 0.875, 1.0, 0.8125, 1.0, 0.8125, 0.5, 0.8125, 0.5, 0.8125, 1.0, 0.75, 1.0, 0.75, 0.5, 0.75, 0.5, 0.75, 1.0, 0.6875, 1.0, 0.6875, 0.5, 0.6875, 0.5, 0.6875, 1.0, 0.625, 1.0, 0.625, 0.5, 0.625, 0.5, 0.625, 1.0, 0.5625, 1.0, 0.5625, 0.5, 0.5625, 0.5, 0.5625, 1.0, 0.5, 1.0, 0.5, 0.5, 0.5, 0.5, 0.5, 1.0, 0.4375, 1.0, 0.4375, 0.5, 0.4375, 0.5, 0.4375, 1.0, 0.375, 1.0, 0.375, 0.5, 0.375, 0.5, 0.375, 1.0, 0.3125, 1.0, 0.3125, 0.5, 0.3125, 0.5, 0.3125, 1.0, 0.25, 1.0, 0.25, 0.5, 0.25, 0.5, 0.25, 1.0, 0.1875, 1.0, 0.1875, 0.5, 0.1875, 0.5, 0.1875, 1.0, 0.125, 1.0, 0.125, 0.5, 0.3418, 0.4717, 0.25, 0.49, 0.1582, 0.4717, 0.08029, 0.4197, 0.02827, 0.3418, 0.01, 0.25, 0.02827, 0.1582, 0.08029, 0.08029, 0.1582, 0.02827, 0.25, 0.01, 0.3418, 0.02827, 0.4197, 0.08029, 0.4717, 0.1582, 0.49, 0.25, 0.4717, 0.3418, 0.4197, 0.4197, 0.125, 0.5, 0.125, 1.0, 0.0625, 1.0, 0.0625, 0.5, 0.0625, 0.5, 0.0625, 1.0, 0.0, 1.0, 0.0, 0.5, 0.75, 0.5, 0.6875, 0.5, 0.6875, 0.5, 0.75, 0.5, 0.4375, 0.5, 0.375, 0.5, 0.375, 0.5, 0.4375, 0.5, 0.125, 0.5, 0.0625, 0.5, 0.0625, 0.5, 0.125, 0.5, 0.875, 0.5, 0.8125, 0.5, 0.8125, 0.5, 0.875, 0.5, 0.5625, 0.5, 0.5, 0.5, 0.5, 0.5, 0.5625, 0.5, 1.0, 0.5, 0.9375, 0.5, 0.9375, 0.5, 1.0, 0.5, 0.25, 0.5, 0.1875, 0.5, 0.1875, 0.5, 0.25, 0.5, 0.6875, 0.5, 0.625, 0.5, 0.625, 0.5, 0.6875, 0.5, 0.375, 0.5, 0.3125, 0.5, 0.3125, 0.5, 0.375, 0.5, 0.0625, 0.5, 0.0, 0.5, 0.0, 0.5, 0.0625, 0.5, 0.8125, 0.5, 0.75, 0.5, 0.75, 0.5, 0.8125, 0.5, 0.5, 0.5, 0.4375, 0.5, 0.4375, 0.5, 0.5, 0.5, 0.1875, 0.5, 0.125, 0.5, 0.125, 0.5, 0.1875, 0.5, 0.9375, 0.5, 0.875, 0.5, 0.875, 0.5, 0.9375, 0.5, 0.625, 0.5, 0.5625, 0.5, 0.5625, 0.5, 0.625, 0.5, 0.3125, 0.5, 0.25, 0.5, 0.25, 0.5, 0.3125, 0.5, 1.0, 0.5, 0.9375, 0.5, 0.9375, 1.0, 1.0, 1.0, 0.9375, 0.5, 0.875, 0.5, 0.875, 1.0, 0.9375, 1.0, 0.875, 0.5, 0.8125, 0.5, 0.8125, 1.0, 0.875, 1.0, 0.8125, 0.5, 0.75, 0.5, 0.75, 1.0, 0.8125, 1.0, 0.75, 0.5, 0.6875, 0.5, 0.6875, 1.0, 0.75, 1.0, 0.6875, 0.5, 0.625, 0.5, 0.625, 1.0, 0.6875, 1.0, 0.625, 0.5, 0.5625, 0.5, 0.5625, 1.0, 0.625, 1.0, 0.5625, 0.5, 0.5, 0.5, 0.5, 1.0, 0.5625, 1.0, 0.5, 0.5, 0.4375, 0.5, 0.4375, 1.0, 0.5, 1.0, 0.4375, 0.5, 0.375, 0.5, 0.375, 1.0, 0.4375, 1.0, 0.375, 0.5, 0.3125, 0.5, 0.3125, 1.0, 0.375, 1.0, 0.3125, 0.5, 0.25, 0.5, 0.25, 1.0, 0.3125, 1.0, 0.25, 0.5, 0.1875, 0.5, 0.1875, 1.0, 0.25, 1.0, 0.1875, 0.5, 0.125, 0.5, 0.125, 1.0, 0.1875, 1.0, 0.3418, 0.4717, 0.4197, 0.4197, 0.4717, 0.3418, 0.49, 0.25, 0.4717, 0.1582, 0.4197, 0.08029, 0.3418, 0.02827, 0.25, 0.01, 0.1582, 0.02827, 0.08029, 0.08029, 0.02827, 0.1582, 0.01, 0.25, 0.02827, 0.3418, 0.08029, 0.4197, 0.1582, 0.4717, 0.25, 0.49, 0.125, 0.5, 0.0625, 0.5, 0.0625, 1.0, 0.125, 1.0, 0.0625, 0.5, 0.0, 0.5, 0.0, 1.0, 0.0625, 1.0, 0.75, 0.5, 0.75, 0.5, 0.6875, 0.5, 0.6875, 0.5, 0.4375, 0.5, 0.4375, 0.5, 0.375, 0.5, 0.375, 0.5, 0.125, 0.5, 0.125, 0.5, 0.0625, 0.5, 0.0625, 0.5, 0.875, 0.5, 0.875, 0.5, 0.8125, 0.5, 0.8125, 0.5, 0.5625, 0.5, 0.5625, 0.5, 0.5, 0.5, 0.5, 0.5, 1.0, 0.5, 1.0, 0.5, 0.9375, 0.5, 0.9375, 0.5, 0.25, 0.5, 0.25, 0.5, 0.1875, 0.5, 0.1875, 0.5, 0.6875, 0.5, 0.6875, 0.5, 0.625, 0.5, 0.625, 0.5, 0.375, 0.5, 0.375, 0.5, 0.3125, 0.5, 0.3125, 0.5, 0.0625, 0.5, 0.0625, 0.5, 0.0, 0.5, 0.0, 0.5, 0.8125, 0.5, 0.8125, 0.5, 0.75, 0.5, 0.75, 0.5, 0.5, 0.5, 0.5, 0.5, 0.4375, 0.5, 0.4375, 0.5, 0.1875, 0.5, 0.1875, 0.5, 0.125, 0.5, 0.125, 0.5, 0.9375, 0.5, 0.9375, 0.5, 0.875, 0.5, 0.875, 0.5, 0.625, 0.5, 0.625, 0.5, 0.5625, 0.5, 0.5625, 0.5, 0.3125, 0.5, 0.3125, 0.5, 0.25, 0.5, 0.25, 0.5, 1.0, 0.5, 0.9375, 0.5, 0.9375, 0.5, 1.0, 0.5, 0.9375, 0.5, 0.875, 0.5, 0.875, 0.5, 0.9375, 0.5, 0.875, 0.5, 0.8125, 0.5, 0.8125, 0.5, 0.875, 0.5, 0.8125, 0.5, 0.75, 0.5, 0.75, 0.5, 0.8125, 0.5, 0.75, 0.5, 0.6875, 0.5, 0.6875, 0.5, 0.75, 0.5, 0.6875, 0.5, 0.625, 0.5, 0.625, 0.5, 0.6875, 0.5, 0.625, 0.5, 0.5625, 0.5, 0.5625, 0.5, 0.625, 0.5, 0.5625, 0.5, 0.5, 0.5, 0.5, 0.5, 0.5625, 0.5, 0.5, 0.5, 0.4375, 0.5, 0.4375, 0.5, 0.5, 0.5, 0.4375, 0.5, 0.375, 0.5, 0.375, 0.5, 0.4375, 0.5, 0.375, 0.5, 0.3125, 0.5, 0.3125, 0.5, 0.375, 0.5, 0.3125, 0.5, 0.25, 0.5, 0.25, 0.5, 0.3125, 0.5, 0.25, 0.5, 0.1875, 0.5, 0.1875, 0.5, 0.25, 0.5, 0.1875, 0.5, 0.125, 0.5, 0.125, 0.5, 0.1875, 0.5, 0.125, 0.5, 0.0625, 0.5, 0.0625, 0.5, 0.125, 0.5, 0.0625, 0.5, 0.0, 0.5, 0.0, 0.5, 0.0625, 0.5])
me_cylinder_003.update()
me_cylinder_005 = bpy.data.meshes.new('Cylinder.005')
me_cylinder_005.from_pydata([(0.0, 1.0, -1.0), (0.0, 1.0, 1.0), (0.3827, 0.9239, -1.0), (0.3827, 0.9239, 1.0), (0.7071, 0.7071, -1.0), (0.7071, 0.7071, 1.0), (0.9239, 0.3827, -1.0), (0.9239, 0.3827, 1.0), (1.0, 0.0, -1.0), (1.0, 0.0, 1.0), (0.9239, -0.3827, -1.0), (0.9239, -0.3827, 1.0), (0.7071, -0.7071, -1.0), (0.7071, -0.7071, 1.0), (0.3827, -0.9239, -1.0), (0.3827, -0.9239, 1.0), (0.0, -1.0, -1.0), (0.0, -1.0, 1.0), (-0.3827, -0.9239, -1.0), (-0.3827, -0.9239, 1.0), (-0.7071, -0.7071, -1.0), (-0.7071, -0.7071, 1.0), (-0.9239, -0.3827, -1.0), (-0.9239, -0.3827, 1.0), (-1.0, 0.0, -1.0), (-1.0, 0.0, 1.0), (-0.9239, 0.3827, -1.0), (-0.9239, 0.3827, 1.0), (-0.7071, 0.7071, -1.0), (-0.7071, 0.7071, 1.0), (-0.3827, 0.9239, -1.0), (-0.3827, 0.9239, 1.0), (9.216e-08, 1.0, -2.891), (0.3827, 0.9239, -2.891), (0.7071, 0.7071, -2.891), (0.9239, 0.3827, -2.891), (1.0, 0.0, -2.891), (0.9239, -0.3827, -2.891), (0.7071, -0.7071, -2.891), (0.3827, -0.9239, -2.891), (9.216e-08, -1.0, -2.891), (-0.3827, -0.9239, -2.891), (-0.7071, -0.7071, -2.891), (-0.9239, -0.3827, -2.891), (-1.0, 0.0, -2.891), (-0.9239, 0.3827, -2.891), (-0.7071, 0.7071, -2.891), (-0.3827, 0.9239, -2.891)], [], [(0, 1, 3, 2), (2, 3, 5, 4), (4, 5, 7, 6), (6, 7, 9, 8), (8, 9, 11, 10), (10, 11, 13, 12), (12, 13, 15, 14), (14, 15, 17, 16), (16, 17, 19, 18), (18, 19, 21, 20), (20, 21, 23, 22), (22, 23, 25, 24), (24, 25, 27, 26), (26, 27, 29, 28), (3, 1, 31, 29, 27, 25, 23, 21, 19, 17, 15, 13, 11, 9, 7, 5), (28, 29, 31, 30), (30, 31, 1, 0), (8, 10, 37, 36), (32, 33, 34, 35, 36, 37, 38, 39, 40, 41, 42, 43, 44, 45, 46, 47), (18, 20, 42, 41), (28, 30, 47, 46), (4, 6, 35, 34), (14, 16, 40, 39), (0, 2, 33, 32), (24, 26, 45, 44), (10, 12, 38, 37), (20, 22, 43, 42), (30, 0, 32, 47), (6, 8, 36, 35), (16, 18, 41, 40), (26, 28, 46, 45), (2, 4, 34, 33), (12, 14, 39, 38), (22, 24, 44, 43)])
_uv = me_cylinder_005.uv_layers.new(name='UVMap')
_uv.uv.foreach_set('vector', [1.0, 0.5, 1.0, 1.0, 0.9375, 1.0, 0.9375, 0.5, 0.9375, 0.5, 0.9375, 1.0, 0.875, 1.0, 0.875, 0.5, 0.875, 0.5, 0.875, 1.0, 0.8125, 1.0, 0.8125, 0.5, 0.8125, 0.5, 0.8125, 1.0, 0.75, 1.0, 0.75, 0.5, 0.75, 0.5, 0.75, 1.0, 0.6875, 1.0, 0.6875, 0.5, 0.6875, 0.5, 0.6875, 1.0, 0.625, 1.0, 0.625, 0.5, 0.625, 0.5, 0.625, 1.0, 0.5625, 1.0, 0.5625, 0.5, 0.5625, 0.5, 0.5625, 1.0, 0.5, 1.0, 0.5, 0.5, 0.5, 0.5, 0.5, 1.0, 0.4375, 1.0, 0.4375, 0.5, 0.4375, 0.5, 0.4375, 1.0, 0.375, 1.0, 0.375, 0.5, 0.375, 0.5, 0.375, 1.0, 0.3125, 1.0, 0.3125, 0.5, 0.3125, 0.5, 0.3125, 1.0, 0.25, 1.0, 0.25, 0.5, 0.25, 0.5, 0.25, 1.0, 0.1875, 1.0, 0.1875, 0.5, 0.1875, 0.5, 0.1875, 1.0, 0.125, 1.0, 0.125, 0.5, 0.3418, 0.4717, 0.25, 0.49, 0.1582, 0.4717, 0.08029, 0.4197, 0.02827, 0.3418, 0.01, 0.25, 0.02827, 0.1582, 0.08029, 0.08029, 0.1582, 0.02827, 0.25, 0.01, 0.3418, 0.02827, 0.4197, 0.08029, 0.4717, 0.1582, 0.49, 0.25, 0.4717, 0.3418, 0.4197, 0.4197, 0.125, 0.5, 0.125, 1.0, 0.0625, 1.0, 0.0625, 0.5, 0.0625, 0.5, 0.0625, 1.0, 0.0, 1.0, 0.0, 0.5, 0.75, 0.5, 0.6875, 0.5, 0.6875, 0.5, 0.75, 0.5, 0.75, 0.49, 0.8418, 0.4717, 0.9197, 0.4197, 0.9717, 0.3418, 0.99, 0.25, 0.9717, 0.1582, 0.9197, 0.08029, 0.8418, 0.02827, 0.75, 0.01, 0.6582, 0.02827, 0.5803, 0.08029, 0.5283, 0.1582, 0.51, 0.25, 0.5283, 0.3418, 0.5803, 0.4197, 0.6582, 0.4717, 0.4375, 0.5, 0.375, 0.5, 0.375, 0.5, 0.4375, 0.5, 0.125, 0.5, 0.0625, 0.5, 0.0625, 0.5, 0.125, 0.5, 0.875, 0.5, 0.8125, 0.5, 0.8125, 0.5, 0.875, 0.5, 0.5625, 0.5, 0.5, 0.5, 0.5, 0.5, 0.5625, 0.5, 1.0, 0.5, 0.9375, 0.5, 0.9375, 0.5, 1.0, 0.5, 0.25, 0.5, 0.1875, 0.5, 0.1875, 0.5, 0.25, 0.5, 0.6875, 0.5, 0.625, 0.5, 0.625, 0.5, 0.6875, 0.5, 0.375, 0.5, 0.3125, 0.5, 0.3125, 0.5, 0.375, 0.5, 0.0625, 0.5, 0.0, 0.5, 0.0, 0.5, 0.0625, 0.5, 0.8125, 0.5, 0.75, 0.5, 0.75, 0.5, 0.8125, 0.5, 0.5, 0.5, 0.4375, 0.5, 0.4375, 0.5, 0.5, 0.5, 0.1875, 0.5, 0.125, 0.5, 0.125, 0.5, 0.1875, 0.5, 0.9375, 0.5, 0.875, 0.5, 0.875, 0.5, 0.9375, 0.5, 0.625, 0.5, 0.5625, 0.5, 0.5625, 0.5, 0.625, 0.5, 0.3125, 0.5, 0.25, 0.5, 0.25, 0.5, 0.3125, 0.5])
me_cylinder_005.update()
me_cylinder_006 = bpy.data.meshes.new('Cylinder.006')
me_cylinder_006.from_pydata([(0.0, 1.0, -1.0), (0.0, 1.0, 1.0), (0.5, 0.866, -1.0), (0.5, 0.866, 1.0), (0.866, 0.5, -1.0), (0.866, 0.5, 1.0), (1.0, 0.0, -1.0), (1.0, 0.0, 1.0), (0.866, -0.5, -1.0), (0.866, -0.5, 1.0), (0.5, -0.866, -1.0), (0.5, -0.866, 1.0), (0.0, -1.0, -1.0), (0.0, -1.0, 1.0), (-0.5, -0.866, -1.0), (-0.5, -0.866, 1.0), (-0.866, -0.5, -1.0), (-0.866, -0.5, 1.0), (-1.0, 0.0, -1.0), (-1.0, 0.0, 1.0), (-0.866, 0.5, -1.0), (-0.866, 0.5, 1.0), (-0.5, 0.866, -1.0), (-0.5, 0.866, 1.0)], [], [(0, 1, 3, 2), (2, 3, 5, 4), (4, 5, 7, 6), (6, 7, 9, 8), (8, 9, 11, 10), (10, 11, 13, 12), (12, 13, 15, 14), (14, 15, 17, 16), (16, 17, 19, 18), (18, 19, 21, 20), (3, 1, 23, 21, 19, 17, 15, 13, 11, 9, 7, 5), (20, 21, 23, 22), (22, 23, 1, 0), (0, 2, 4, 6, 8, 10, 12, 14, 16, 18, 20, 22)])
_uv = me_cylinder_006.uv_layers.new(name='UVMap')
_uv.uv.foreach_set('vector', [1.0, 0.5, 1.0, 1.0, 0.9167, 1.0, 0.9167, 0.5, 0.9167, 0.5, 0.9167, 1.0, 0.8333, 1.0, 0.8333, 0.5, 0.8333, 0.5, 0.8333, 1.0, 0.75, 1.0, 0.75, 0.5, 0.75, 0.5, 0.75, 1.0, 0.6667, 1.0, 0.6667, 0.5, 0.6667, 0.5, 0.6667, 1.0, 0.5833, 1.0, 0.5833, 0.5, 0.5833, 0.5, 0.5833, 1.0, 0.5, 1.0, 0.5, 0.5, 0.5, 0.5, 0.5, 1.0, 0.4167, 1.0, 0.4167, 0.5, 0.4167, 0.5, 0.4167, 1.0, 0.3333, 1.0, 0.3333, 0.5, 0.3333, 0.5, 0.3333, 1.0, 0.25, 1.0, 0.25, 0.5, 0.25, 0.5, 0.25, 1.0, 0.1667, 1.0, 0.1667, 0.5, 0.37, 0.4578, 0.25, 0.49, 0.13, 0.4578, 0.04215, 0.37, 0.01, 0.25, 0.04215, 0.13, 0.13, 0.04215, 0.25, 0.01, 0.37, 0.04215, 0.4578, 0.13, 0.49, 0.25, 0.4578, 0.37, 0.1667, 0.5, 0.1667, 1.0, 0.08333, 1.0, 0.08333, 0.5, 0.08333, 0.5, 0.08333, 1.0, 7.451e-08, 1.0, 7.451e-08, 0.5, 0.75, 0.49, 0.87, 0.4578, 0.9578, 0.37, 0.99, 0.25, 0.9578, 0.13, 0.87, 0.04215, 0.75, 0.01, 0.63, 0.04215, 0.5422, 0.13, 0.51, 0.25, 0.5422, 0.37, 0.63, 0.4578])
me_cylinder_006.update()
me_cylinder_008 = bpy.data.meshes.new('Cylinder.008')
me_cylinder_008.from_pydata([(2.563, 3.397, -1.0), (2.563, 2.898, 1.0), (3.063, 3.263, -1.0), (2.814, 2.831, 1.0), (3.429, 2.897, -1.0), (2.997, 2.647, 1.0), (3.563, 2.397, -1.0), (3.064, 2.397, 1.0), (3.429, 1.897, -1.0), (2.997, 2.146, 1.0), (3.063, 1.531, -1.0), (2.814, 1.962, 1.0), (2.563, 1.397, -1.0), (2.563, 1.895, 1.0), (2.063, 1.531, -1.0), (2.312, 1.962, 1.0), (1.697, 1.897, -1.0), (2.129, 2.146, 1.0), (1.563, 2.397, -1.0), (2.062, 2.397, 1.0), (1.697, 2.897, -1.0), (2.129, 2.647, 1.0), (2.063, 3.263, -1.0), (2.312, 2.831, 1.0), (-0.1193, 4.659, -1.0), (-0.1193, 4.16, 1.0), (0.3807, 4.525, -1.0), (0.1314, 4.093, 1.0), (0.7467, 4.159, -1.0), (0.3149, 3.91, 1.0), (0.8807, 3.659, -1.0), (0.3821, 3.659, 1.0), (0.7467, 3.159, -1.0), (0.3149, 3.408, 1.0), (0.3807, 2.793, -1.0), (0.1314, 3.225, 1.0), (-0.1193, 2.659, -1.0), (-0.1193, 3.158, 1.0), (-0.6193, 2.793, -1.0), (-0.37, 3.225, 1.0), (-0.9853, 3.159, -1.0), (-0.5536, 3.408, 1.0), (-1.119, 3.659, -1.0), (-0.6207, 3.659, 1.0), (-0.9853, 4.159, -1.0), (-0.5536, 3.91, 1.0), (-0.6193, 4.525, -1.0), (-0.37, 4.093, 1.0), (3.668, 0.8722, -1.0), (3.668, 0.3736, 1.0), (4.168, 0.7382, -1.0), (3.918, 0.3065, 1.0), (4.534, 0.3722, -1.0), (4.102, 0.1229, 1.0), (4.668, -0.1278, -1.0), (4.169, -0.1278, 1.0), (4.534, -0.6278, -1.0), (4.102, -0.3785, 1.0), (4.168, -0.9938, -1.0), (3.918, -0.562, 1.0), (3.668, -1.128, -1.0), (3.668, -0.6292, 1.0), (3.168, -0.9938, -1.0), (3.417, -0.562, 1.0), (2.801, -0.6278, -1.0), (3.233, -0.3785, 1.0), (2.668, -0.1278, -1.0), (3.166, -0.1278, 1.0), (2.801, 0.3722, -1.0), (3.233, 0.1229, 1.0), (3.168, 0.7382, -1.0), (3.417, 0.3065, 1.0), (-0.1493, -2.742, -1.0), (-0.1493, -3.24, 1.0), (0.3507, -2.876, -1.0), (0.1014, -3.307, 1.0), (0.7167, -3.242, -1.0), (0.2849, -3.491, 1.0), (0.8507, -3.742, -1.0), (0.3521, -3.742, 1.0), (0.7167, -4.242, -1.0), (0.2849, -3.992, 1.0), (0.3507, -4.608, -1.0), (0.1014, -4.176, 1.0), (-0.1493, -4.742, -1.0), (-0.1493, -4.243, 1.0), (-0.6493, -4.608, -1.0), (-0.4, -4.176, 1.0), (-1.015, -4.242, -1.0), (-0.5836, -3.992, 1.0), (-1.149, -3.742, -1.0), (-0.6508, -3.742, 1.0), (-1.015, -3.242, -1.0), (-0.5836, -3.491, 1.0), (-0.6493, -2.876, -1.0), (-0.4, -3.307, 1.0), (2.375, -1.164, -1.0), (2.375, -1.662, 1.0), (2.875, -1.298, -1.0), (2.626, -1.73, 1.0), (3.241, -1.664, -1.0), (2.809, -1.913, 1.0), (3.375, -2.164, -1.0), (2.877, -2.164, 1.0), (3.241, -2.664, -1.0), (2.809, -2.415, 1.0), (2.875, -3.03, -1.0), (2.626, -2.598, 1.0), (2.375, -3.164, -1.0), (2.375, -2.665, 1.0), (1.875, -3.03, -1.0), (2.125, -2.598, 1.0), (1.509, -2.664, -1.0), (1.941, -2.415, 1.0), (1.375, -2.164, -1.0), (1.874, -2.164, 1.0), (1.509, -1.664, -1.0), (1.941, -1.913, 1.0), (1.875, -1.298, -1.0), (2.125, -1.73, 1.0), (-2.358, -1.479, -1.0), (-2.358, -1.978, 1.0), (-1.858, -1.613, -1.0), (-2.108, -2.045, 1.0), (-1.492, -1.979, -1.0), (-1.924, -2.229, 1.0), (-1.358, -2.479, -1.0), (-1.857, -2.479, 1.0), (-1.492, -2.979, -1.0), (-1.924, -2.73, 1.0), (-1.858, -3.345, -1.0), (-2.108, -2.914, 1.0), (-2.358, -3.479, -1.0), (-2.358, -2.981, 1.0), (-2.858, -3.345, -1.0), (-2.609, -2.914, 1.0), (-3.224, -2.979, -1.0), (-2.793, -2.73, 1.0), (-3.358, -2.479, -1.0), (-2.86, -2.479, 1.0), (-3.224, -1.979, -1.0), (-2.793, -2.229, 1.0), (-2.858, -1.613, -1.0), (-2.609, -2.045, 1.0), (-3.463, 1.045, -1.0), (-3.463, 0.5466, 1.0), (-2.963, 0.9111, -1.0), (-3.212, 0.4794, 1.0), (-2.597, 0.5451, -1.0), (-3.029, 0.2958, 1.0), (-2.463, 0.04512, -1.0), (-2.961, 0.04512, 1.0), (-2.597, -0.4549, -1.0), (-3.029, -0.2056, 1.0), (-2.963, -0.8209, -1.0), (-3.212, -0.3891, 1.0), (-3.463, -0.9549, -1.0), (-3.463, -0.4563, 1.0), (-3.963, -0.8209, -1.0), (-3.713, -0.3891, 1.0), (-4.329, -0.4549, -1.0), (-3.897, -0.2056, 1.0), (-4.463, 0.04512, -1.0), (-3.964, 0.04512, 1.0), (-4.329, 0.5451, -1.0), (-3.897, 0.2958, 1.0), (-3.963, 0.9111, -1.0), (-3.713, 0.4794, 1.0), (-2.516, 3.412, -1.0), (-2.516, 2.913, 1.0), (-2.016, 3.278, -1.0), (-2.265, 2.846, 1.0), (-1.65, 2.912, -1.0), (-2.082, 2.663, 1.0), (-1.516, 2.412, -1.0), (-2.015, 2.412, 1.0), (-1.65, 1.912, -1.0), (-2.082, 2.161, 1.0), (-2.016, 1.546, -1.0), (-2.265, 1.978, 1.0), (-2.516, 1.412, -1.0), (-2.516, 1.91, 1.0), (-3.016, 1.546, -1.0), (-2.767, 1.978, 1.0), (-3.382, 1.912, -1.0), (-2.95, 2.161, 1.0), (-3.516, 2.412, -1.0), (-3.018, 2.412, 1.0), (-3.382, 2.912, -1.0), (-2.95, 2.663, 1.0), (-3.016, 3.278, -1.0), (-2.767, 2.846, 1.0), (3.063, 3.263, 1.0), (2.563, 3.397, 1.0), (3.429, 2.897, 1.0), (3.563, 2.397, 1.0), (3.429, 1.897, 1.0), (3.063, 1.531, 1.0), (2.563, 1.397, 1.0), (2.063, 1.531, 1.0), (1.697, 1.897, 1.0), (1.563, 2.397, 1.0), (1.697, 2.897, 1.0), (2.063, 3.263, 1.0), (0.3807, 4.525, 1.0), (-0.1193, 4.659, 1.0), (0.7467, 4.159, 1.0), (0.8807, 3.659, 1.0), (0.7467, 3.159, 1.0), (0.3807, 2.793, 1.0), (-0.1193, 2.659, 1.0), (-0.6193, 2.793, 1.0), (-0.9853, 3.159, 1.0), (-1.119, 3.659, 1.0), (-0.9853, 4.159, 1.0), (-0.6193, 4.525, 1.0), (4.168, 0.7382, 1.0), (3.668, 0.8722, 1.0), (4.534, 0.3722, 1.0), (4.668, -0.1278, 1.0), (4.534, -0.6278, 1.0), (4.168, -0.9938, 1.0), (3.668, -1.128, 1.0), (3.168, -0.9938, 1.0), (2.801, -0.6278, 1.0), (2.668, -0.1278, 1.0), (2.801, 0.3722, 1.0), (3.168, 0.7382, 1.0), (0.3507, -2.876, 1.0), (-0.1493, -2.742, 1.0), (0.7167, -3.242, 1.0), (0.8507, -3.742, 1.0), (0.7167, -4.242, 1.0), (0.3507, -4.608, 1.0), (-0.1493, -4.742, 1.0), (-0.6493, -4.608, 1.0), (-1.015, -4.242, 1.0), (-1.149, -3.742, 1.0), (-1.015, -3.242, 1.0), (-0.6493, -2.876, 1.0), (2.875, -1.298, 1.0), (2.375, -1.164, 1.0), (3.241, -1.664, 1.0), (3.375, -2.164, 1.0), (3.241, -2.664, 1.0), (2.875, -3.03, 1.0), (2.375, -3.164, 1.0), (1.875, -3.03, 1.0), (1.509, -2.664, 1.0), (1.375, -2.164, 1.0), (1.509, -1.664, 1.0), (1.875, -1.298, 1.0), (-1.858, -1.613, 1.0), (-2.358, -1.479, 1.0), (-1.492, -1.979, 1.0), (-1.358, -2.479, 1.0), (-1.492, -2.979, 1.0), (-1.858, -3.345, 1.0), (-2.358, -3.479, 1.0), (-2.858, -3.345, 1.0), (-3.224, -2.979, 1.0), (-3.358, -2.479, 1.0), (-3.224, -1.979, 1.0), (-2.858, -1.613, 1.0), (-2.963, 0.9111, 1.0), (-3.463, 1.045, 1.0), (-2.597, 0.5451, 1.0), (-2.463, 0.04512, 1.0), (-2.597, -0.4549, 1.0), (-2.963, -0.8209, 1.0), (-3.463, -0.9549, 1.0), (-3.963, -0.8209, 1.0), (-4.329, -0.4549, 1.0), (-4.463, 0.04512, 1.0), (-4.329, 0.5451, 1.0), (-3.963, 0.9111, 1.0), (-2.016, 3.278, 1.0), (-2.516, 3.412, 1.0), (-1.65, 2.912, 1.0), (-1.516, 2.412, 1.0), (-1.65, 1.912, 1.0), (-2.016, 1.546, 1.0), (-2.516, 1.412, 1.0), (-3.016, 1.546, 1.0), (-3.382, 1.912, 1.0), (-3.516, 2.412, 1.0), (-3.382, 2.912, 1.0), (-3.016, 3.278, 1.0)], [], [(0, 193, 192, 2), (2, 192, 194, 4), (4, 194, 195, 6), (6, 195, 196, 8), (8, 196, 197, 10), (10, 197, 198, 12), (12, 198, 199, 14), (14, 199, 200, 16), (16, 200, 201, 18), (18, 201, 202, 20), (20, 202, 203, 22), (22, 203, 193, 0), (0, 2, 4, 6, 8, 10, 12, 14, 16, 18, 20, 22), (24, 205, 204, 26), (26, 204, 206, 28), (28, 206, 207, 30), (30, 207, 208, 32), (32, 208, 209, 34), (34, 209, 210, 36), (36, 210, 211, 38), (38, 211, 212, 40), (40, 212, 213, 42), (42, 213, 214, 44), (44, 214, 215, 46), (46, 215, 205, 24), (24, 26, 28, 30, 32, 34, 36, 38, 40, 42, 44, 46), (48, 217, 216, 50), (50, 216, 218, 52), (52, 218, 219, 54), (54, 219, 220, 56), (56, 220, 221, 58), (58, 221, 222, 60), (60, 222, 223, 62), (62, 223, 224, 64), (64, 224, 225, 66), (66, 225, 226, 68), (68, 226, 227, 70), (70, 227, 217, 48), (48, 50, 52, 54, 56, 58, 60, 62, 64, 66, 68, 70), (72, 229, 228, 74), (74, 228, 230, 76), (76, 230, 231, 78), (78, 231, 232, 80), (80, 232, 233, 82), (82, 233, 234, 84), (84, 234, 235, 86), (86, 235, 236, 88), (88, 236, 237, 90), (90, 237, 238, 92), (92, 238, 239, 94), (94, 239, 229, 72), (72, 74, 76, 78, 80, 82, 84, 86, 88, 90, 92, 94), (96, 241, 240, 98), (98, 240, 242, 100), (100, 242, 243, 102), (102, 243, 244, 104), (104, 244, 245, 106), (106, 245, 246, 108), (108, 246, 247, 110), (110, 247, 248, 112), (112, 248, 249, 114), (114, 249, 250, 116), (116, 250, 251, 118), (118, 251, 241, 96), (96, 98, 100, 102, 104, 106, 108, 110, 112, 114, 116, 118), (120, 253, 252, 122), (122, 252, 254, 124), (124, 254, 255, 126), (126, 255, 256, 128), (128, 256, 257, 130), (130, 257, 258, 132), (132, 258, 259, 134), (134, 259, 260, 136), (136, 260, 261, 138), (138, 261, 262, 140), (140, 262, 263, 142), (142, 263, 253, 120), (120, 122, 124, 126, 128, 130, 132, 134, 136, 138, 140, 142), (144, 265, 264, 146), (146, 264, 266, 148), (148, 266, 267, 150), (150, 267, 268, 152), (152, 268, 269, 154), (154, 269, 270, 156), (156, 270, 271, 158), (158, 271, 272, 160), (160, 272, 273, 162), (162, 273, 274, 164), (164, 274, 275, 166), (166, 275, 265, 144), (144, 146, 148, 150, 152, 154, 156, 158, 160, 162, 164, 166), (168, 277, 276, 170), (170, 276, 278, 172), (172, 278, 279, 174), (174, 279, 280, 176), (176, 280, 281, 178), (178, 281, 282, 180), (180, 282, 283, 182), (182, 283, 284, 184), (184, 284, 285, 186), (186, 285, 286, 188), (188, 286, 287, 190), (190, 287, 277, 168), (168, 170, 172, 174, 176, 178, 180, 182, 184, 186, 188, 190), (1, 3, 192, 193), (3, 5, 194, 192), (5, 7, 195, 194), (7, 9, 196, 195), (9, 11, 197, 196), (11, 13, 198, 197), (13, 15, 199, 198), (15, 17, 200, 199), (17, 19, 201, 200), (19, 21, 202, 201), (21, 23, 203, 202), (23, 1, 193, 203), (25, 27, 204, 205), (27, 29, 206, 204), (29, 31, 207, 206), (31, 33, 208, 207), (33, 35, 209, 208), (35, 37, 210, 209), (37, 39, 211, 210), (39, 41, 212, 211), (41, 43, 213, 212), (43, 45, 214, 213), (45, 47, 215, 214), (47, 25, 205, 215), (49, 51, 216, 217), (51, 53, 218, 216), (53, 55, 219, 218), (55, 57, 220, 219), (57, 59, 221, 220), (59, 61, 222, 221), (61, 63, 223, 222), (63, 65, 224, 223), (65, 67, 225, 224), (67, 69, 226, 225), (69, 71, 227, 226), (71, 49, 217, 227), (73, 75, 228, 229), (75, 77, 230, 228), (77, 79, 231, 230), (79, 81, 232, 231), (81, 83, 233, 232), (83, 85, 234, 233), (85, 87, 235, 234), (87, 89, 236, 235), (89, 91, 237, 236), (91, 93, 238, 237), (93, 95, 239, 238), (95, 73, 229, 239), (97, 99, 240, 241), (99, 101, 242, 240), (101, 103, 243, 242), (103, 105, 244, 243), (105, 107, 245, 244), (107, 109, 246, 245), (109, 111, 247, 246), (111, 113, 248, 247), (113, 115, 249, 248), (115, 117, 250, 249), (117, 119, 251, 250), (119, 97, 241, 251), (121, 123, 252, 253), (123, 125, 254, 252), (125, 127, 255, 254), (127, 129, 256, 255), (129, 131, 257, 256), (131, 133, 258, 257), (133, 135, 259, 258), (135, 137, 260, 259), (137, 139, 261, 260), (139, 141, 262, 261), (141, 143, 263, 262), (143, 121, 253, 263), (145, 147, 264, 265), (147, 149, 266, 264), (149, 151, 267, 266), (151, 153, 268, 267), (153, 155, 269, 268), (155, 157, 270, 269), (157, 159, 271, 270), (159, 161, 272, 271), (161, 163, 273, 272), (163, 165, 274, 273), (165, 167, 275, 274), (167, 145, 265, 275), (169, 171, 276, 277), (171, 173, 278, 276), (173, 175, 279, 278), (175, 177, 280, 279), (177, 179, 281, 280), (179, 181, 282, 281), (181, 183, 283, 282), (183, 185, 284, 283), (185, 187, 285, 284), (187, 189, 286, 285), (189, 191, 287, 286), (191, 169, 277, 287)])
_uv = me_cylinder_008.uv_layers.new(name='UVMap')
_uv.uv.foreach_set('vector', [1.0, 0.5, 1.0, 1.0, 0.9167, 1.0, 0.9167, 0.5, 0.9167, 0.5, 0.9167, 1.0, 0.8333, 1.0, 0.8333, 0.5, 0.8333, 0.5, 0.8333, 1.0, 0.75, 1.0, 0.75, 0.5, 0.75, 0.5, 0.75, 1.0, 0.6667, 1.0, 0.6667, 0.5, 0.6667, 0.5, 0.6667, 1.0, 0.5833, 1.0, 0.5833, 0.5, 0.5833, 0.5, 0.5833, 1.0, 0.5, 1.0, 0.5, 0.5, 0.5, 0.5, 0.5, 1.0, 0.4167, 1.0, 0.4167, 0.5, 0.4167, 0.5, 0.4167, 1.0, 0.3333, 1.0, 0.3333, 0.5, 0.3333, 0.5, 0.3333, 1.0, 0.25, 1.0, 0.25, 0.5, 0.25, 0.5, 0.25, 1.0, 0.1667, 1.0, 0.1667, 0.5, 0.1667, 0.5, 0.1667, 1.0, 0.08333, 1.0, 0.08333, 0.5, 0.08333, 0.5, 0.08333, 1.0, 7.451e-08, 1.0, 7.451e-08, 0.5, 0.75, 0.49, 0.87, 0.4578, 0.9578, 0.37, 0.99, 0.25, 0.9578, 0.13, 0.87, 0.04215, 0.75, 0.01, 0.63, 0.04215, 0.5422, 0.13, 0.51, 0.25, 0.5422, 0.37, 0.63, 0.4578, 1.0, 0.5, 1.0, 1.0, 0.9167, 1.0, 0.9167, 0.5, 0.9167, 0.5, 0.9167, 1.0, 0.8333, 1.0, 0.8333, 0.5, 0.8333, 0.5, 0.8333, 1.0, 0.75, 1.0, 0.75, 0.5, 0.75, 0.5, 0.75, 1.0, 0.6667, 1.0, 0.6667, 0.5, 0.6667, 0.5, 0.6667, 1.0, 0.5833, 1.0, 0.5833, 0.5, 0.5833, 0.5, 0.5833, 1.0, 0.5, 1.0, 0.5, 0.5, 0.5, 0.5, 0.5, 1.0, 0.4167, 1.0, 0.4167, 0.5, 0.4167, 0.5, 0.4167, 1.0, 0.3333, 1.0, 0.3333, 0.5, 0.3333, 0.5, 0.3333, 1.0, 0.25, 1.0, 0.25, 0.5, 0.25, 0.5, 0.25, 1.0, 0.1667, 1.0, 0.1667, 0.5, 0.1667, 0.5, 0.1667, 1.0, 0.08333, 1.0, 0.08333, 0.5, 0.08333, 0.5, 0.08333, 1.0, 7.451e-08, 1.0, 7.451e-08, 0.5, 0.75, 0.49, 0.87, 0.4578, 0.9578, 0.37, 0.99, 0.25, 0.9578, 0.13, 0.87, 0.04215, 0.75, 0.01, 0.63, 0.04215, 0.5422, 0.13, 0.51, 0.25, 0.5422, 0.37, 0.63, 0.4578, 1.0, 0.5, 1.0, 1.0, 0.9167, 1.0, 0.9167, 0.5, 0.9167, 0.5, 0.9167, 1.0, 0.8333, 1.0, 0.8333, 0.5, 0.8333, 0.5, 0.8333, 1.0, 0.75, 1.0, 0.75, 0.5, 0.75, 0.5, 0.75, 1.0, 0.6667, 1.0, 0.6667, 0.5, 0.6667, 0.5, 0.6667, 1.0, 0.5833, 1.0, 0.5833, 0.5, 0.5833, 0.5, 0.5833, 1.0, 0.5, 1.0, 0.5, 0.5, 0.5, 0.5, 0.5, 1.0, 0.4167, 1.0, 0.4167, 0.5, 0.4167, 0.5, 0.4167, 1.0, 0.3333, 1.0, 0.3333, 0.5, 0.3333, 0.5, 0.3333, 1.0, 0.25, 1.0, 0.25, 0.5, 0.25, 0.5, 0.25, 1.0, 0.1667, 1.0, 0.1667, 0.5, 0.1667, 0.5, 0.1667, 1.0, 0.08333, 1.0, 0.08333, 0.5, 0.08333, 0.5, 0.08333, 1.0, 7.451e-08, 1.0, 7.451e-08, 0.5, 0.75, 0.49, 0.87, 0.4578, 0.9578, 0.37, 0.99, 0.25, 0.9578, 0.13, 0.87, 0.04215, 0.75, 0.01, 0.63, 0.04215, 0.5422, 0.13, 0.51, 0.25, 0.5422, 0.37, 0.63, 0.4578, 1.0, 0.5, 1.0, 1.0, 0.9167, 1.0, 0.9167, 0.5, 0.9167, 0.5, 0.9167, 1.0, 0.8333, 1.0, 0.8333, 0.5, 0.8333, 0.5, 0.8333, 1.0, 0.75, 1.0, 0.75, 0.5, 0.75, 0.5, 0.75, 1.0, 0.6667, 1.0, 0.6667, 0.5, 0.6667, 0.5, 0.6667, 1.0, 0.5833, 1.0, 0.5833, 0.5, 0.5833, 0.5, 0.5833, 1.0, 0.5, 1.0, 0.5, 0.5, 0.5, 0.5, 0.5, 1.0, 0.4167, 1.0, 0.4167, 0.5, 0.4167, 0.5, 0.4167, 1.0, 0.3333, 1.0, 0.3333, 0.5, 0.3333, 0.5, 0.3333, 1.0, 0.25, 1.0, 0.25, 0.5, 0.25, 0.5, 0.25, 1.0, 0.1667, 1.0, 0.1667, 0.5, 0.1667, 0.5, 0.1667, 1.0, 0.08333, 1.0, 0.08333, 0.5, 0.08333, 0.5, 0.08333, 1.0, 7.451e-08, 1.0, 7.451e-08, 0.5, 0.75, 0.49, 0.87, 0.4578, 0.9578, 0.37, 0.99, 0.25, 0.9578, 0.13, 0.87, 0.04215, 0.75, 0.01, 0.63, 0.04215, 0.5422, 0.13, 0.51, 0.25, 0.5422, 0.37, 0.63, 0.4578, 1.0, 0.5, 1.0, 1.0, 0.9167, 1.0, 0.9167, 0.5, 0.9167, 0.5, 0.9167, 1.0, 0.8333, 1.0, 0.8333, 0.5, 0.8333, 0.5, 0.8333, 1.0, 0.75, 1.0, 0.75, 0.5, 0.75, 0.5, 0.75, 1.0, 0.6667, 1.0, 0.6667, 0.5, 0.6667, 0.5, 0.6667, 1.0, 0.5833, 1.0, 0.5833, 0.5, 0.5833, 0.5, 0.5833, 1.0, 0.5, 1.0, 0.5, 0.5, 0.5, 0.5, 0.5, 1.0, 0.4167, 1.0, 0.4167, 0.5, 0.4167, 0.5, 0.4167, 1.0, 0.3333, 1.0, 0.3333, 0.5, 0.3333, 0.5, 0.3333, 1.0, 0.25, 1.0, 0.25, 0.5, 0.25, 0.5, 0.25, 1.0, 0.1667, 1.0, 0.1667, 0.5, 0.1667, 0.5, 0.1667, 1.0, 0.08333, 1.0, 0.08333, 0.5, 0.08333, 0.5, 0.08333, 1.0, 7.451e-08, 1.0, 7.451e-08, 0.5, 0.75, 0.49, 0.87, 0.4578, 0.9578, 0.37, 0.99, 0.25, 0.9578, 0.13, 0.87, 0.04215, 0.75, 0.01, 0.63, 0.04215, 0.5422, 0.13, 0.51, 0.25, 0.5422, 0.37, 0.63, 0.4578, 1.0, 0.5, 1.0, 1.0, 0.9167, 1.0, 0.9167, 0.5, 0.9167, 0.5, 0.9167, 1.0, 0.8333, 1.0, 0.8333, 0.5, 0.8333, 0.5, 0.8333, 1.0, 0.75, 1.0, 0.75, 0.5, 0.75, 0.5, 0.75, 1.0, 0.6667, 1.0, 0.6667, 0.5, 0.6667, 0.5, 0.6667, 1.0, 0.5833, 1.0, 0.5833, 0.5, 0.5833, 0.5, 0.5833, 1.0, 0.5, 1.0, 0.5, 0.5, 0.5, 0.5, 0.5, 1.0, 0.4167, 1.0, 0.4167, 0.5, 0.4167, 0.5, 0.4167, 1.0, 0.3333, 1.0, 0.3333, 0.5, 0.3333, 0.5, 0.3333, 1.0, 0.25, 1.0, 0.25, 0.5, 0.25, 0.5, 0.25, 1.0, 0.1667, 1.0, 0.1667, 0.5, 0.1667, 0.5, 0.1667, 1.0, 0.08333, 1.0, 0.08333, 0.5, 0.08333, 0.5, 0.08333, 1.0, 7.451e-08, 1.0, 7.451e-08, 0.5, 0.75, 0.49, 0.87, 0.4578, 0.9578, 0.37, 0.99, 0.25, 0.9578, 0.13, 0.87, 0.04215, 0.75, 0.01, 0.63, 0.04215, 0.5422, 0.13, 0.51, 0.25, 0.5422, 0.37, 0.63, 0.4578, 1.0, 0.5, 1.0, 1.0, 0.9167, 1.0, 0.9167, 0.5, 0.9167, 0.5, 0.9167, 1.0, 0.8333, 1.0, 0.8333, 0.5, 0.8333, 0.5, 0.8333, 1.0, 0.75, 1.0, 0.75, 0.5, 0.75, 0.5, 0.75, 1.0, 0.6667, 1.0, 0.6667, 0.5, 0.6667, 0.5, 0.6667, 1.0, 0.5833, 1.0, 0.5833, 0.5, 0.5833, 0.5, 0.5833, 1.0, 0.5, 1.0, 0.5, 0.5, 0.5, 0.5, 0.5, 1.0, 0.4167, 1.0, 0.4167, 0.5, 0.4167, 0.5, 0.4167, 1.0, 0.3333, 1.0, 0.3333, 0.5, 0.3333, 0.5, 0.3333, 1.0, 0.25, 1.0, 0.25, 0.5, 0.25, 0.5, 0.25, 1.0, 0.1667, 1.0, 0.1667, 0.5, 0.1667, 0.5, 0.1667, 1.0, 0.08333, 1.0, 0.08333, 0.5, 0.08333, 0.5, 0.08333, 1.0, 7.451e-08, 1.0, 7.451e-08, 0.5, 0.75, 0.49, 0.87, 0.4578, 0.9578, 0.37, 0.99, 0.25, 0.9578, 0.13, 0.87, 0.04215, 0.75, 0.01, 0.63, 0.04215, 0.5422, 0.13, 0.51, 0.25, 0.5422, 0.37, 0.63, 0.4578, 1.0, 0.5, 1.0, 1.0, 0.9167, 1.0, 0.9167, 0.5, 0.9167, 0.5, 0.9167, 1.0, 0.8333, 1.0, 0.8333, 0.5, 0.8333, 0.5, 0.8333, 1.0, 0.75, 1.0, 0.75, 0.5, 0.75, 0.5, 0.75, 1.0, 0.6667, 1.0, 0.6667, 0.5, 0.6667, 0.5, 0.6667, 1.0, 0.5833, 1.0, 0.5833, 0.5, 0.5833, 0.5, 0.5833, 1.0, 0.5, 1.0, 0.5, 0.5, 0.5, 0.5, 0.5, 1.0, 0.4167, 1.0, 0.4167, 0.5, 0.4167, 0.5, 0.4167, 1.0, 0.3333, 1.0, 0.3333, 0.5, 0.3333, 0.5, 0.3333, 1.0, 0.25, 1.0, 0.25, 0.5, 0.25, 0.5, 0.25, 1.0, 0.1667, 1.0, 0.1667, 0.5, 0.1667, 0.5, 0.1667, 1.0, 0.08333, 1.0, 0.08333, 0.5, 0.08333, 0.5, 0.08333, 1.0, 7.451e-08, 1.0, 7.451e-08, 0.5, 0.75, 0.49, 0.87, 0.4578, 0.9578, 0.37, 0.99, 0.25, 0.9578, 0.13, 0.87, 0.04215, 0.75, 0.01, 0.63, 0.04215, 0.5422, 0.13, 0.51, 0.25, 0.5422, 0.37, 0.63, 0.4578, 0.25, 0.3703, 0.3102, 0.3542, 0.37, 0.4578, 0.25, 0.49, 0.3102, 0.3542, 0.3542, 0.3102, 0.4578, 0.37, 0.37, 0.4578, 0.3542, 0.3102, 0.3703, 0.25, 0.49, 0.25, 0.4578, 0.37, 0.3703, 0.25, 0.3542, 0.1898, 0.4578, 0.13, 0.49, 0.25, 0.3542, 0.1898, 0.3102, 0.1458, 0.37, 0.04215, 0.4578, 0.13, 0.3102, 0.1458, 0.25, 0.1297, 0.25, 0.01, 0.37, 0.04215, 0.25, 0.1297, 0.1898, 0.1458, 0.13, 0.04215, 0.25, 0.01, 0.1898, 0.1458, 0.1458, 0.1898, 0.04215, 0.13, 0.13, 0.04215, 0.1458, 0.1898, 0.1297, 0.25, 0.01, 0.25, 0.04215, 0.13, 0.1297, 0.25, 0.1458, 0.3102, 0.04215, 0.37, 0.01, 0.25, 0.1458, 0.3102, 0.1898, 0.3542, 0.13, 0.4578, 0.04215, 0.37, 0.1898, 0.3542, 0.25, 0.3703, 0.25, 0.49, 0.13, 0.4578, 0.25, 0.3703, 0.3102, 0.3542, 0.37, 0.4578, 0.25, 0.49, 0.3102, 0.3542, 0.3542, 0.3102, 0.4578, 0.37, 0.37, 0.4578, 0.3542, 0.3102, 0.3703, 0.25, 0.49, 0.25, 0.4578, 0.37, 0.3703, 0.25, 0.3542, 0.1898, 0.4578, 0.13, 0.49, 0.25, 0.3542, 0.1898, 0.3102, 0.1458, 0.37, 0.04215, 0.4578, 0.13, 0.3102, 0.1458, 0.25, 0.1297, 0.25, 0.01, 0.37, 0.04215, 0.25, 0.1297, 0.1898, 0.1458, 0.13, 0.04215, 0.25, 0.01, 0.1898, 0.1458, 0.1458, 0.1898, 0.04215, 0.13, 0.13, 0.04215, 0.1458, 0.1898, 0.1297, 0.25, 0.01, 0.25, 0.04215, 0.13, 0.1297, 0.25, 0.1458, 0.3102, 0.04215, 0.37, 0.01, 0.25, 0.1458, 0.3102, 0.1898, 0.3542, 0.13, 0.4578, 0.04215, 0.37, 0.1898, 0.3542, 0.25, 0.3703, 0.25, 0.49, 0.13, 0.4578, 0.25, 0.3703, 0.3102, 0.3542, 0.37, 0.4578, 0.25, 0.49, 0.3102, 0.3542, 0.3542, 0.3102, 0.4578, 0.37, 0.37, 0.4578, 0.3542, 0.3102, 0.3703, 0.25, 0.49, 0.25, 0.4578, 0.37, 0.3703, 0.25, 0.3542, 0.1898, 0.4578, 0.13, 0.49, 0.25, 0.3542, 0.1898, 0.3102, 0.1458, 0.37, 0.04215, 0.4578, 0.13, 0.3102, 0.1458, 0.25, 0.1297, 0.25, 0.01, 0.37, 0.04215, 0.25, 0.1297, 0.1898, 0.1458, 0.13, 0.04215, 0.25, 0.01, 0.1898, 0.1458, 0.1458, 0.1898, 0.04215, 0.13, 0.13, 0.04215, 0.1458, 0.1898, 0.1297, 0.25, 0.01, 0.25, 0.04215, 0.13, 0.1297, 0.25, 0.1458, 0.3102, 0.04215, 0.37, 0.01, 0.25, 0.1458, 0.3102, 0.1898, 0.3542, 0.13, 0.4578, 0.04215, 0.37, 0.1898, 0.3542, 0.25, 0.3703, 0.25, 0.49, 0.13, 0.4578, 0.25, 0.3703, 0.3102, 0.3542, 0.37, 0.4578, 0.25, 0.49, 0.3102, 0.3542, 0.3542, 0.3102, 0.4578, 0.37, 0.37, 0.4578, 0.3542, 0.3102, 0.3703, 0.25, 0.49, 0.25, 0.4578, 0.37, 0.3703, 0.25, 0.3542, 0.1898, 0.4578, 0.13, 0.49, 0.25, 0.3542, 0.1898, 0.3102, 0.1458, 0.37, 0.04215, 0.4578, 0.13, 0.3102, 0.1458, 0.25, 0.1297, 0.25, 0.01, 0.37, 0.04215, 0.25, 0.1297, 0.1898, 0.1458, 0.13, 0.04215, 0.25, 0.01, 0.1898, 0.1458, 0.1458, 0.1898, 0.04215, 0.13, 0.13, 0.04215, 0.1458, 0.1898, 0.1297, 0.25, 0.01, 0.25, 0.04215, 0.13, 0.1297, 0.25, 0.1458, 0.3102, 0.04215, 0.37, 0.01, 0.25, 0.1458, 0.3102, 0.1898, 0.3542, 0.13, 0.4578, 0.04215, 0.37, 0.1898, 0.3542, 0.25, 0.3703, 0.25, 0.49, 0.13, 0.4578, 0.25, 0.3703, 0.3102, 0.3542, 0.37, 0.4578, 0.25, 0.49, 0.3102, 0.3542, 0.3542, 0.3102, 0.4578, 0.37, 0.37, 0.4578, 0.3542, 0.3102, 0.3703, 0.25, 0.49, 0.25, 0.4578, 0.37, 0.3703, 0.25, 0.3542, 0.1898, 0.4578, 0.13, 0.49, 0.25, 0.3542, 0.1898, 0.3102, 0.1458, 0.37, 0.04215, 0.4578, 0.13, 0.3102, 0.1458, 0.25, 0.1297, 0.25, 0.01, 0.37, 0.04215, 0.25, 0.1297, 0.1898, 0.1458, 0.13, 0.04215, 0.25, 0.01, 0.1898, 0.1458, 0.1458, 0.1898, 0.04215, 0.13, 0.13, 0.04215, 0.1458, 0.1898, 0.1297, 0.25, 0.01, 0.25, 0.04215, 0.13, 0.1297, 0.25, 0.1458, 0.3102, 0.04215, 0.37, 0.01, 0.25, 0.1458, 0.3102, 0.1898, 0.3542, 0.13, 0.4578, 0.04215, 0.37, 0.1898, 0.3542, 0.25, 0.3703, 0.25, 0.49, 0.13, 0.4578, 0.25, 0.3703, 0.3102, 0.3542, 0.37, 0.4578, 0.25, 0.49, 0.3102, 0.3542, 0.3542, 0.3102, 0.4578, 0.37, 0.37, 0.4578, 0.3542, 0.3102, 0.3703, 0.25, 0.49, 0.25, 0.4578, 0.37, 0.3703, 0.25, 0.3542, 0.1898, 0.4578, 0.13, 0.49, 0.25, 0.3542, 0.1898, 0.3102, 0.1458, 0.37, 0.04215, 0.4578, 0.13, 0.3102, 0.1458, 0.25, 0.1297, 0.25, 0.01, 0.37, 0.04215, 0.25, 0.1297, 0.1898, 0.1458, 0.13, 0.04215, 0.25, 0.01, 0.1898, 0.1458, 0.1458, 0.1898, 0.04215, 0.13, 0.13, 0.04215, 0.1458, 0.1898, 0.1297, 0.25, 0.01, 0.25, 0.04215, 0.13, 0.1297, 0.25, 0.1458, 0.3102, 0.04215, 0.37, 0.01, 0.25, 0.1458, 0.3102, 0.1898, 0.3542, 0.13, 0.4578, 0.04215, 0.37, 0.1898, 0.3542, 0.25, 0.3703, 0.25, 0.49, 0.13, 0.4578, 0.25, 0.3703, 0.3102, 0.3542, 0.37, 0.4578, 0.25, 0.49, 0.3102, 0.3542, 0.3542, 0.3102, 0.4578, 0.37, 0.37, 0.4578, 0.3542, 0.3102, 0.3703, 0.25, 0.49, 0.25, 0.4578, 0.37, 0.3703, 0.25, 0.3542, 0.1898, 0.4578, 0.13, 0.49, 0.25, 0.3542, 0.1898, 0.3102, 0.1458, 0.37, 0.04215, 0.4578, 0.13, 0.3102, 0.1458, 0.25, 0.1297, 0.25, 0.01, 0.37, 0.04215, 0.25, 0.1297, 0.1898, 0.1458, 0.13, 0.04215, 0.25, 0.01, 0.1898, 0.1458, 0.1458, 0.1898, 0.04215, 0.13, 0.13, 0.04215, 0.1458, 0.1898, 0.1297, 0.25, 0.01, 0.25, 0.04215, 0.13, 0.1297, 0.25, 0.1458, 0.3102, 0.04215, 0.37, 0.01, 0.25, 0.1458, 0.3102, 0.1898, 0.3542, 0.13, 0.4578, 0.04215, 0.37, 0.1898, 0.3542, 0.25, 0.3703, 0.25, 0.49, 0.13, 0.4578, 0.25, 0.3703, 0.3102, 0.3542, 0.37, 0.4578, 0.25, 0.49, 0.3102, 0.3542, 0.3542, 0.3102, 0.4578, 0.37, 0.37, 0.4578, 0.3542, 0.3102, 0.3703, 0.25, 0.49, 0.25, 0.4578, 0.37, 0.3703, 0.25, 0.3542, 0.1898, 0.4578, 0.13, 0.49, 0.25, 0.3542, 0.1898, 0.3102, 0.1458, 0.37, 0.04215, 0.4578, 0.13, 0.3102, 0.1458, 0.25, 0.1297, 0.25, 0.01, 0.37, 0.04215, 0.25, 0.1297, 0.1898, 0.1458, 0.13, 0.04215, 0.25, 0.01, 0.1898, 0.1458, 0.1458, 0.1898, 0.04215, 0.13, 0.13, 0.04215, 0.1458, 0.1898, 0.1297, 0.25, 0.01, 0.25, 0.04215, 0.13, 0.1297, 0.25, 0.1458, 0.3102, 0.04215, 0.37, 0.01, 0.25, 0.1458, 0.3102, 0.1898, 0.3542, 0.13, 0.4578, 0.04215, 0.37, 0.1898, 0.3542, 0.25, 0.3703, 0.25, 0.49, 0.13, 0.4578])
me_cylinder_008.update()
me_cylinder_004 = bpy.data.meshes.new('Cylinder.004')
me_cylinder_004.from_pydata([], [], [])
_uv = me_cylinder_004.uv_layers.new(name='UVMap')
_uv.uv.foreach_set('vector', [])
me_cylinder_004.update()
me_cylinder_015 = bpy.data.meshes.new('Cylinder.015')
me_cylinder_015.from_pydata([(-4.768e-07, 0.5014, -0.0571), (0.2507, 0.4343, -0.0571), (0.4343, 0.2507, -0.0571), (0.5014, -1.49e-08, -0.0571), (0.4343, -0.2507, -0.0571), (0.2507, -0.4343, -0.0571), (-4.768e-07, -0.5014, -0.0571), (-0.2507, -0.4343, -0.0571), (-0.4343, -0.2507, -0.0571), (-0.5014, -1.49e-08, -0.0571), (-0.4343, 0.2507, -0.0571), (-0.2507, 0.4343, -0.0571), (0.2507, 0.4343, 0.0571), (-4.768e-07, 0.5014, 0.0571), (0.4343, 0.2507, 0.0571), (0.5014, -1.49e-08, 0.0571), (0.4343, -0.2507, 0.0571), (0.2507, -0.4343, 0.0571), (-4.768e-07, -0.5014, 0.0571), (-0.2507, -0.4343, 0.0571), (-0.4343, -0.2507, 0.0571), (-0.5014, -1.49e-08, 0.0571), (-0.4343, 0.2507, 0.0571), (-0.2507, 0.4343, 0.0571)], [], [(12, 13, 23, 22, 21, 20, 19, 18, 17, 16, 15, 14), (1, 0, 13, 12), (2, 1, 12, 14), (3, 2, 14, 15), (4, 3, 15, 16), (5, 4, 16, 17), (6, 5, 17, 18), (7, 6, 18, 19), (8, 7, 19, 20), (9, 8, 20, 21), (10, 9, 21, 22), (11, 10, 22, 23), (0, 11, 23, 13)])
_uv = me_cylinder_015.uv_layers.new(name='UVMap')
_uv.uv.foreach_set('vector', [0.3102, 0.3542, 0.25, 0.3703, 0.1898, 0.3542, 0.1458, 0.3102, 0.1297, 0.25, 0.1458, 0.1898, 0.1898, 0.1458, 0.25, 0.1297, 0.3102, 0.1458, 0.3542, 0.1898, 0.3703, 0.25, 0.3542, 0.3102, 0.3102, 0.3542, 0.25, 0.3703, 0.25, 0.3703, 0.3102, 0.3542, 0.3542, 0.3102, 0.3102, 0.3542, 0.3102, 0.3542, 0.3542, 0.3102, 0.3703, 0.25, 0.3542, 0.3102, 0.3542, 0.3102, 0.3703, 0.25, 0.3542, 0.1898, 0.3703, 0.25, 0.3703, 0.25, 0.3542, 0.1898, 0.3102, 0.1458, 0.3542, 0.1898, 0.3542, 0.1898, 0.3102, 0.1458, 0.25, 0.1297, 0.3102, 0.1458, 0.3102, 0.1458, 0.25, 0.1297, 0.1898, 0.1458, 0.25, 0.1297, 0.25, 0.1297, 0.1898, 0.1458, 0.1458, 0.1898, 0.1898, 0.1458, 0.1898, 0.1458, 0.1458, 0.1898, 0.1297, 0.25, 0.1458, 0.1898, 0.1458, 0.1898, 0.1297, 0.25, 0.1458, 0.3102, 0.1297, 0.25, 0.1297, 0.25, 0.1458, 0.3102, 0.1898, 0.3542, 0.1458, 0.3102, 0.1458, 0.3102, 0.1898, 0.3542, 0.25, 0.3703, 0.1898, 0.3542, 0.1898, 0.3542, 0.25, 0.3703])
me_cylinder_015.update()
me_cylinder_016 = bpy.data.meshes.new('Cylinder.016')
me_cylinder_016.from_pydata([(-2.384e-07, 0.5014, -0.0571), (0.2507, 0.4343, -0.0571), (0.4343, 0.2507, -0.0571), (0.5014, 0.0, -0.0571), (0.4343, -0.2507, -0.0571), (0.2507, -0.4343, -0.0571), (-2.384e-07, -0.5014, -0.0571), (-0.2507, -0.4343, -0.0571), (-0.4343, -0.2507, -0.0571), (-0.5014, 0.0, -0.0571), (-0.4343, 0.2507, -0.0571), (-0.2507, 0.4343, -0.0571), (0.2507, 0.4343, 0.0571), (-2.384e-07, 0.5014, 0.0571), (0.4343, 0.2507, 0.0571), (0.5014, 0.0, 0.0571), (0.4343, -0.2507, 0.0571), (0.2507, -0.4343, 0.0571), (-2.384e-07, -0.5014, 0.0571), (-0.2507, -0.4343, 0.0571), (-0.4343, -0.2507, 0.0571), (-0.5014, 0.0, 0.0571), (-0.4343, 0.2507, 0.0571), (-0.2507, 0.4343, 0.0571)], [], [(0, 11, 23, 13), (11, 10, 22, 23), (12, 13, 23, 22, 21, 20, 19, 18, 17, 16, 15, 14), (1, 0, 13, 12), (2, 1, 12, 14), (3, 2, 14, 15), (4, 3, 15, 16), (5, 4, 16, 17), (6, 5, 17, 18), (7, 6, 18, 19), (8, 7, 19, 20), (9, 8, 20, 21), (10, 9, 21, 22)])
_uv = me_cylinder_016.uv_layers.new(name='UVMap')
_uv.uv.foreach_set('vector', [0.25, 0.3703, 0.1898, 0.3542, 0.1898, 0.3542, 0.25, 0.3703, 0.1898, 0.3542, 0.1458, 0.3102, 0.1458, 0.3102, 0.1898, 0.3542, 0.3102, 0.3542, 0.25, 0.3703, 0.1898, 0.3542, 0.1458, 0.3102, 0.1297, 0.25, 0.1458, 0.1898, 0.1898, 0.1458, 0.25, 0.1297, 0.3102, 0.1458, 0.3542, 0.1898, 0.3703, 0.25, 0.3542, 0.3102, 0.3102, 0.3542, 0.25, 0.3703, 0.25, 0.3703, 0.3102, 0.3542, 0.3542, 0.3102, 0.3102, 0.3542, 0.3102, 0.3542, 0.3542, 0.3102, 0.3703, 0.25, 0.3542, 0.3102, 0.3542, 0.3102, 0.3703, 0.25, 0.3542, 0.1898, 0.3703, 0.25, 0.3703, 0.25, 0.3542, 0.1898, 0.3102, 0.1458, 0.3542, 0.1898, 0.3542, 0.1898, 0.3102, 0.1458, 0.25, 0.1297, 0.3102, 0.1458, 0.3102, 0.1458, 0.25, 0.1297, 0.1898, 0.1458, 0.25, 0.1297, 0.25, 0.1297, 0.1898, 0.1458, 0.1458, 0.1898, 0.1898, 0.1458, 0.1898, 0.1458, 0.1458, 0.1898, 0.1297, 0.25, 0.1458, 0.1898, 0.1458, 0.1898, 0.1297, 0.25, 0.1458, 0.3102, 0.1297, 0.25, 0.1297, 0.25, 0.1458, 0.3102])
me_cylinder_016.update()
me_cylinder_017 = bpy.data.meshes.new('Cylinder.017')
me_cylinder_017.from_pydata([(-1.49e-08, 0.5014, -0.0571), (0.2507, 0.4343, -0.0571), (0.4343, 0.2507, -0.0571), (0.5014, -2.384e-07, -0.0571), (0.4343, -0.2507, -0.0571), (0.2507, -0.4343, -0.0571), (-1.49e-08, -0.5014, -0.0571), (-0.2507, -0.4343, -0.0571), (-0.4343, -0.2507, -0.0571), (-0.5014, -2.384e-07, -0.0571), (-0.4343, 0.2507, -0.0571), (-0.2507, 0.4343, -0.0571), (0.2507, 0.4343, 0.0571), (1.49e-08, 0.5014, 0.0571), (0.4343, 0.2507, 0.0571), (0.5014, -2.384e-07, 0.0571), (0.4343, -0.2507, 0.0571), (0.2507, -0.4343, 0.0571), (1.49e-08, -0.5014, 0.0571), (-0.2507, -0.4343, 0.0571), (-0.4343, -0.2507, 0.0571), (-0.5014, -2.384e-07, 0.0571), (-0.4343, 0.2507, 0.0571), (-0.2507, 0.4343, 0.0571)], [], [(12, 13, 23, 22, 21, 20, 19, 18, 17, 16, 15, 14), (1, 0, 13, 12), (2, 1, 12, 14), (3, 2, 14, 15), (4, 3, 15, 16), (5, 4, 16, 17), (6, 5, 17, 18), (7, 6, 18, 19), (8, 7, 19, 20), (9, 8, 20, 21), (10, 9, 21, 22), (11, 10, 22, 23), (0, 11, 23, 13)])
_uv = me_cylinder_017.uv_layers.new(name='UVMap')
_uv.uv.foreach_set('vector', [0.3102, 0.3542, 0.25, 0.3703, 0.1898, 0.3542, 0.1458, 0.3102, 0.1297, 0.25, 0.1458, 0.1898, 0.1898, 0.1458, 0.25, 0.1297, 0.3102, 0.1458, 0.3542, 0.1898, 0.3703, 0.25, 0.3542, 0.3102, 0.3102, 0.3542, 0.25, 0.3703, 0.25, 0.3703, 0.3102, 0.3542, 0.3542, 0.3102, 0.3102, 0.3542, 0.3102, 0.3542, 0.3542, 0.3102, 0.3703, 0.25, 0.3542, 0.3102, 0.3542, 0.3102, 0.3703, 0.25, 0.3542, 0.1898, 0.3703, 0.25, 0.3703, 0.25, 0.3542, 0.1898, 0.3102, 0.1458, 0.3542, 0.1898, 0.3542, 0.1898, 0.3102, 0.1458, 0.25, 0.1297, 0.3102, 0.1458, 0.3102, 0.1458, 0.25, 0.1297, 0.1898, 0.1458, 0.25, 0.1297, 0.25, 0.1297, 0.1898, 0.1458, 0.1458, 0.1898, 0.1898, 0.1458, 0.1898, 0.1458, 0.1458, 0.1898, 0.1297, 0.25, 0.1458, 0.1898, 0.1458, 0.1898, 0.1297, 0.25, 0.1458, 0.3102, 0.1297, 0.25, 0.1297, 0.25, 0.1458, 0.3102, 0.1898, 0.3542, 0.1458, 0.3102, 0.1458, 0.3102, 0.1898, 0.3542, 0.25, 0.3703, 0.1898, 0.3542, 0.1898, 0.3542, 0.25, 0.3703])
me_cylinder_017.update()
me_cylinder_018 = bpy.data.meshes.new('Cylinder.018')
me_cylinder_018.from_pydata([(0.0, 0.5014, -0.0571), (0.2507, 0.4343, -0.0571), (0.4343, 0.2507, -0.0571), (0.5014, -2.384e-07, -0.0571), (0.4343, -0.2507, -0.0571), (0.2507, -0.4343, -0.0571), (0.0, -0.5014, -0.0571), (-0.2507, -0.4343, -0.0571), (-0.4343, -0.2507, -0.0571), (-0.5014, -2.384e-07, -0.0571), (-0.4343, 0.2507, -0.0571), (-0.2507, 0.4343, -0.0571), (0.2507, 0.4343, 0.0571), (0.0, 0.5014, 0.0571), (0.4343, 0.2507, 0.0571), (0.5014, -2.384e-07, 0.0571), (0.4343, -0.2507, 0.0571), (0.2507, -0.4343, 0.0571), (0.0, -0.5014, 0.0571), (-0.2507, -0.4343, 0.0571), (-0.4343, -0.2507, 0.0571), (-0.5014, -2.384e-07, 0.0571), (-0.4343, 0.2507, 0.0571), (-0.2507, 0.4343, 0.0571)], [], [(7, 6, 18, 19), (6, 5, 17, 18), (12, 13, 23, 22, 21, 20, 19, 18, 17, 16, 15, 14), (8, 7, 19, 20), (9, 8, 20, 21), (10, 9, 21, 22), (11, 10, 22, 23), (0, 11, 23, 13), (1, 0, 13, 12), (2, 1, 12, 14), (3, 2, 14, 15), (4, 3, 15, 16), (5, 4, 16, 17)])
_uv = me_cylinder_018.uv_layers.new(name='UVMap')
_uv.uv.foreach_set('vector', [0.1898, 0.1458, 0.25, 0.1297, 0.25, 0.1297, 0.1898, 0.1458, 0.25, 0.1297, 0.3102, 0.1458, 0.3102, 0.1458, 0.25, 0.1297, 0.3102, 0.3542, 0.25, 0.3703, 0.1898, 0.3542, 0.1458, 0.3102, 0.1297, 0.25, 0.1458, 0.1898, 0.1898, 0.1458, 0.25, 0.1297, 0.3102, 0.1458, 0.3542, 0.1898, 0.3703, 0.25, 0.3542, 0.3102, 0.1458, 0.1898, 0.1898, 0.1458, 0.1898, 0.1458, 0.1458, 0.1898, 0.1297, 0.25, 0.1458, 0.1898, 0.1458, 0.1898, 0.1297, 0.25, 0.1458, 0.3102, 0.1297, 0.25, 0.1297, 0.25, 0.1458, 0.3102, 0.1898, 0.3542, 0.1458, 0.3102, 0.1458, 0.3102, 0.1898, 0.3542, 0.25, 0.3703, 0.1898, 0.3542, 0.1898, 0.3542, 0.25, 0.3703, 0.3102, 0.3542, 0.25, 0.3703, 0.25, 0.3703, 0.3102, 0.3542, 0.3542, 0.3102, 0.3102, 0.3542, 0.3102, 0.3542, 0.3542, 0.3102, 0.3703, 0.25, 0.3542, 0.3102, 0.3542, 0.3102, 0.3703, 0.25, 0.3542, 0.1898, 0.3703, 0.25, 0.3703, 0.25, 0.3542, 0.1898, 0.3102, 0.1458, 0.3542, 0.1898, 0.3542, 0.1898, 0.3102, 0.1458])
me_cylinder_018.update()
me_cylinder_019 = bpy.data.meshes.new('Cylinder.019')
me_cylinder_019.from_pydata([(-4.768e-07, 0.5014, -0.0571), (0.2507, 0.4343, -0.0571), (0.4343, 0.2507, -0.0571), (0.5014, -7.451e-09, -0.0571), (0.4343, -0.2507, -0.0571), (0.2507, -0.4343, -0.0571), (-4.768e-07, -0.5014, -0.0571), (-0.2507, -0.4343, -0.0571), (-0.4343, -0.2507, -0.0571), (-0.5014, -7.451e-09, -0.0571), (-0.4343, 0.2507, -0.0571), (-0.2507, 0.4343, -0.0571), (0.2507, 0.4343, 0.0571), (-4.768e-07, 0.5014, 0.0571), (0.4343, 0.2507, 0.0571), (0.5014, -7.451e-09, 0.0571), (0.4343, -0.2507, 0.0571), (0.2507, -0.4343, 0.0571), (-4.768e-07, -0.5014, 0.0571), (-0.2507, -0.4343, 0.0571), (-0.4343, -0.2507, 0.0571), (-0.5014, -7.451e-09, 0.0571), (-0.4343, 0.2507, 0.0571), (-0.2507, 0.4343, 0.0571)], [], [(12, 13, 23, 22, 21, 20, 19, 18, 17, 16, 15, 14), (1, 0, 13, 12), (2, 1, 12, 14), (3, 2, 14, 15), (4, 3, 15, 16), (5, 4, 16, 17), (6, 5, 17, 18), (7, 6, 18, 19), (8, 7, 19, 20), (9, 8, 20, 21), (10, 9, 21, 22), (11, 10, 22, 23), (0, 11, 23, 13)])
_uv = me_cylinder_019.uv_layers.new(name='UVMap')
_uv.uv.foreach_set('vector', [0.3102, 0.3542, 0.25, 0.3703, 0.1898, 0.3542, 0.1458, 0.3102, 0.1297, 0.25, 0.1458, 0.1898, 0.1898, 0.1458, 0.25, 0.1297, 0.3102, 0.1458, 0.3542, 0.1898, 0.3703, 0.25, 0.3542, 0.3102, 0.3102, 0.3542, 0.25, 0.3703, 0.25, 0.3703, 0.3102, 0.3542, 0.3542, 0.3102, 0.3102, 0.3542, 0.3102, 0.3542, 0.3542, 0.3102, 0.3703, 0.25, 0.3542, 0.3102, 0.3542, 0.3102, 0.3703, 0.25, 0.3542, 0.1898, 0.3703, 0.25, 0.3703, 0.25, 0.3542, 0.1898, 0.3102, 0.1458, 0.3542, 0.1898, 0.3542, 0.1898, 0.3102, 0.1458, 0.25, 0.1297, 0.3102, 0.1458, 0.3102, 0.1458, 0.25, 0.1297, 0.1898, 0.1458, 0.25, 0.1297, 0.25, 0.1297, 0.1898, 0.1458, 0.1458, 0.1898, 0.1898, 0.1458, 0.1898, 0.1458, 0.1458, 0.1898, 0.1297, 0.25, 0.1458, 0.1898, 0.1458, 0.1898, 0.1297, 0.25, 0.1458, 0.3102, 0.1297, 0.25, 0.1297, 0.25, 0.1458, 0.3102, 0.1898, 0.3542, 0.1458, 0.3102, 0.1458, 0.3102, 0.1898, 0.3542, 0.25, 0.3703, 0.1898, 0.3542, 0.1898, 0.3542, 0.25, 0.3703])
me_cylinder_019.update()
me_cylinder_020 = bpy.data.meshes.new('Cylinder.020')
me_cylinder_020.from_pydata([(0.0, 0.5014, -0.0571), (0.2507, 0.4343, -0.0571), (0.4343, 0.2507, -0.0571), (0.5014, 0.0, -0.0571), (0.4343, -0.2507, -0.0571), (0.2507, -0.4343, -0.0571), (0.0, -0.5014, -0.0571), (-0.2507, -0.4343, -0.0571), (-0.4343, -0.2507, -0.0571), (-0.5014, 0.0, -0.0571), (-0.4343, 0.2507, -0.0571), (-0.2507, 0.4343, -0.0571), (0.2507, 0.4343, 0.0571), (0.0, 0.5014, 0.0571), (0.4343, 0.2507, 0.0571), (0.5014, 0.0, 0.0571), (0.4343, -0.2507, 0.0571), (0.2507, -0.4343, 0.0571), (0.0, -0.5014, 0.0571), (-0.2507, -0.4343, 0.0571), (-0.4343, -0.2507, 0.0571), (-0.5014, 0.0, 0.0571), (-0.4343, 0.2507, 0.0571), (-0.2507, 0.4343, 0.0571)], [], [(5, 4, 16, 17), (4, 3, 15, 16), (12, 13, 23, 22, 21, 20, 19, 18, 17, 16, 15, 14), (6, 5, 17, 18), (7, 6, 18, 19), (8, 7, 19, 20), (9, 8, 20, 21), (10, 9, 21, 22), (11, 10, 22, 23), (0, 11, 23, 13), (1, 0, 13, 12), (2, 1, 12, 14), (3, 2, 14, 15)])
_uv = me_cylinder_020.uv_layers.new(name='UVMap')
_uv.uv.foreach_set('vector', [0.3102, 0.1458, 0.3542, 0.1898, 0.3542, 0.1898, 0.3102, 0.1458, 0.3542, 0.1898, 0.3703, 0.25, 0.3703, 0.25, 0.3542, 0.1898, 0.3102, 0.3542, 0.25, 0.3703, 0.1898, 0.3542, 0.1458, 0.3102, 0.1297, 0.25, 0.1458, 0.1898, 0.1898, 0.1458, 0.25, 0.1297, 0.3102, 0.1458, 0.3542, 0.1898, 0.3703, 0.25, 0.3542, 0.3102, 0.25, 0.1297, 0.3102, 0.1458, 0.3102, 0.1458, 0.25, 0.1297, 0.1898, 0.1458, 0.25, 0.1297, 0.25, 0.1297, 0.1898, 0.1458, 0.1458, 0.1898, 0.1898, 0.1458, 0.1898, 0.1458, 0.1458, 0.1898, 0.1297, 0.25, 0.1458, 0.1898, 0.1458, 0.1898, 0.1297, 0.25, 0.1458, 0.3102, 0.1297, 0.25, 0.1297, 0.25, 0.1458, 0.3102, 0.1898, 0.3542, 0.1458, 0.3102, 0.1458, 0.3102, 0.1898, 0.3542, 0.25, 0.3703, 0.1898, 0.3542, 0.1898, 0.3542, 0.25, 0.3703, 0.3102, 0.3542, 0.25, 0.3703, 0.25, 0.3703, 0.3102, 0.3542, 0.3542, 0.3102, 0.3102, 0.3542, 0.3102, 0.3542, 0.3542, 0.3102, 0.3703, 0.25, 0.3542, 0.3102, 0.3542, 0.3102, 0.3703, 0.25])
me_cylinder_020.update()
me_cylinder_021 = bpy.data.meshes.new('Cylinder.021')
me_cylinder_021.from_pydata([(4.967e-09, 0.5014, -0.0571), (0.2507, 0.4343, -0.0571), (0.4343, 0.2507, -0.0571), (0.5014, 1.987e-08, -0.0571), (0.4343, -0.2507, -0.0571), (0.2507, -0.4343, -0.0571), (4.967e-09, -0.5014, -0.0571), (-0.2507, -0.4343, -0.0571), (-0.4343, -0.2507, -0.0571), (-0.5014, 1.987e-08, -0.0571), (-0.4343, 0.2507, -0.0571), (-0.2507, 0.4343, -0.0571), (0.2507, 0.4343, 0.0571), (3.477e-08, 0.5014, 0.0571), (0.4343, 0.2507, 0.0571), (0.5014, 1.987e-08, 0.0571), (0.4343, -0.2507, 0.0571), (0.2507, -0.4343, 0.0571), (3.477e-08, -0.5014, 0.0571), (-0.2507, -0.4343, 0.0571), (-0.4343, -0.2507, 0.0571), (-0.5014, 1.987e-08, 0.0571), (-0.4343, 0.2507, 0.0571), (-0.2507, 0.4343, 0.0571)], [], [(2, 1, 12, 14), (1, 0, 13, 12), (12, 13, 23, 22, 21, 20, 19, 18, 17, 16, 15, 14), (3, 2, 14, 15), (4, 3, 15, 16), (5, 4, 16, 17), (6, 5, 17, 18), (7, 6, 18, 19), (8, 7, 19, 20), (9, 8, 20, 21), (10, 9, 21, 22), (11, 10, 22, 23), (0, 11, 23, 13)])
_uv = me_cylinder_021.uv_layers.new(name='UVMap')
_uv.uv.foreach_set('vector', [0.3542, 0.3102, 0.3102, 0.3542, 0.3102, 0.3542, 0.3542, 0.3102, 0.3102, 0.3542, 0.25, 0.3703, 0.25, 0.3703, 0.3102, 0.3542, 0.3102, 0.3542, 0.25, 0.3703, 0.1898, 0.3542, 0.1458, 0.3102, 0.1297, 0.25, 0.1458, 0.1898, 0.1898, 0.1458, 0.25, 0.1297, 0.3102, 0.1458, 0.3542, 0.1898, 0.3703, 0.25, 0.3542, 0.3102, 0.3703, 0.25, 0.3542, 0.3102, 0.3542, 0.3102, 0.3703, 0.25, 0.3542, 0.1898, 0.3703, 0.25, 0.3703, 0.25, 0.3542, 0.1898, 0.3102, 0.1458, 0.3542, 0.1898, 0.3542, 0.1898, 0.3102, 0.1458, 0.25, 0.1297, 0.3102, 0.1458, 0.3102, 0.1458, 0.25, 0.1297, 0.1898, 0.1458, 0.25, 0.1297, 0.25, 0.1297, 0.1898, 0.1458, 0.1458, 0.1898, 0.1898, 0.1458, 0.1898, 0.1458, 0.1458, 0.1898, 0.1297, 0.25, 0.1458, 0.1898, 0.1458, 0.1898, 0.1297, 0.25, 0.1458, 0.3102, 0.1297, 0.25, 0.1297, 0.25, 0.1458, 0.3102, 0.1898, 0.3542, 0.1458, 0.3102, 0.1458, 0.3102, 0.1898, 0.3542, 0.25, 0.3703, 0.1898, 0.3542, 0.1898, 0.3542, 0.25, 0.3703])
me_cylinder_021.update()
me_cylinder_022 = bpy.data.meshes.new('Cylinder.022')
me_cylinder_022.from_pydata([(0.0, 0.5014, -0.0571), (0.2507, 0.4343, -0.0571), (0.4343, 0.2507, -0.0571), (0.5014, 0.0, -0.0571), (0.4343, -0.2507, -0.0571), (0.2507, -0.4343, -0.0571), (0.0, -0.5014, -0.0571), (-0.2507, -0.4343, -0.0571), (-0.4343, -0.2507, -0.0571), (-0.5014, 0.0, -0.0571), (-0.4343, 0.2507, -0.0571), (-0.2507, 0.4343, -0.0571), (0.2507, 0.4343, 0.0571), (0.0, 0.5014, 0.0571), (0.4343, 0.2507, 0.0571), (0.5014, 0.0, 0.0571), (0.4343, -0.2507, 0.0571), (0.2507, -0.4343, 0.0571), (0.0, -0.5014, 0.0571), (-0.2507, -0.4343, 0.0571), (-0.4343, -0.2507, 0.0571), (-0.5014, 0.0, 0.0571), (-0.4343, 0.2507, 0.0571), (-0.2507, 0.4343, 0.0571)], [], [(12, 13, 23, 22, 21, 20, 19, 18, 17, 16, 15, 14), (1, 0, 13, 12), (2, 1, 12, 14), (3, 2, 14, 15), (4, 3, 15, 16), (5, 4, 16, 17), (6, 5, 17, 18), (7, 6, 18, 19), (8, 7, 19, 20), (9, 8, 20, 21), (10, 9, 21, 22), (11, 10, 22, 23), (0, 11, 23, 13)])
_uv = me_cylinder_022.uv_layers.new(name='UVMap')
_uv.uv.foreach_set('vector', [0.3102, 0.3542, 0.25, 0.3703, 0.1898, 0.3542, 0.1458, 0.3102, 0.1297, 0.25, 0.1458, 0.1898, 0.1898, 0.1458, 0.25, 0.1297, 0.3102, 0.1458, 0.3542, 0.1898, 0.3703, 0.25, 0.3542, 0.3102, 0.3102, 0.3542, 0.25, 0.3703, 0.25, 0.3703, 0.3102, 0.3542, 0.3542, 0.3102, 0.3102, 0.3542, 0.3102, 0.3542, 0.3542, 0.3102, 0.3703, 0.25, 0.3542, 0.3102, 0.3542, 0.3102, 0.3703, 0.25, 0.3542, 0.1898, 0.3703, 0.25, 0.3703, 0.25, 0.3542, 0.1898, 0.3102, 0.1458, 0.3542, 0.1898, 0.3542, 0.1898, 0.3102, 0.1458, 0.25, 0.1297, 0.3102, 0.1458, 0.3102, 0.1458, 0.25, 0.1297, 0.1898, 0.1458, 0.25, 0.1297, 0.25, 0.1297, 0.1898, 0.1458, 0.1458, 0.1898, 0.1898, 0.1458, 0.1898, 0.1458, 0.1458, 0.1898, 0.1297, 0.25, 0.1458, 0.1898, 0.1458, 0.1898, 0.1297, 0.25, 0.1458, 0.3102, 0.1297, 0.25, 0.1297, 0.25, 0.1458, 0.3102, 0.1898, 0.3542, 0.1458, 0.3102, 0.1458, 0.3102, 0.1898, 0.3542, 0.25, 0.3703, 0.1898, 0.3542, 0.1898, 0.3542, 0.25, 0.3703])
me_cylinder_022.update()

# ---- objects
ob_cone = bpy.data.objects.new('Cone', me_cone)
ob_cylinder = bpy.data.objects.new('Cylinder', me_cylinder_001)
ob_cylinder_001 = bpy.data.objects.new('Cylinder.001', me_cylinder_002)
ob_cylinder_002 = bpy.data.objects.new('Cylinder.002', me_cylinder_003)
ob_cylinder_003 = bpy.data.objects.new('Cylinder.003', me_cylinder_005)
ob_cylinder_004 = bpy.data.objects.new('Cylinder.004', me_cylinder_006)
ob_cylinder_006 = bpy.data.objects.new('Cylinder.006', me_cylinder_008)
ob_cylinder_005 = bpy.data.objects.new('Cylinder.005', me_cylinder_004)
ob_firepoint3 = bpy.data.objects.new('FirePoint3', me_cylinder_015)
ob_firepoint2 = bpy.data.objects.new('FirePoint2', me_cylinder_016)
ob_firepoint1 = bpy.data.objects.new('FirePoint1', me_cylinder_017)
ob_firepoint8 = bpy.data.objects.new('FirePoint8', me_cylinder_018)
ob_firepoint7 = bpy.data.objects.new('FirePoint7', me_cylinder_019)
ob_firepoint6 = bpy.data.objects.new('FirePoint6', me_cylinder_020)
ob_firepoint5 = bpy.data.objects.new('FirePoint5', me_cylinder_021)
ob_firepoint4 = bpy.data.objects.new('FirePoint4', me_cylinder_022)

# ---- transforms, parenting, visibility, modifiers, constraints
ob_cone.location = (0.1547, -0.2322, 2.467)
ob_cone.rotation_euler = (0.0, -0.0, -1.571)
ob_cone.scale = (1.003, 1.003, 0.6359)
ob_cylinder.location = (-0.1753, 0.3582, 1.788)
ob_cylinder.rotation_euler = (0.0, -0.0, -1.571)
ob_cylinder.scale = (0.08501, 0.08501, 0.04865)
ob_cylinder_001.location = (-0.1809, -0.8193, 1.788)
ob_cylinder_001.rotation_euler = (0.0, -0.0, -1.571)
ob_cylinder_001.scale = (0.08501, 0.08501, 0.04865)
ob_cylinder_002.location = (0.841, -0.234, 1.788)
ob_cylinder_002.rotation_euler = (0.0, -0.0, -1.571)
ob_cylinder_002.scale = (0.08501, 0.08501, 0.04865)
ob_cylinder_003.location = (0.2558, -0.2334, 1.782)
ob_cylinder_003.rotation_euler = (0.0, -0.0, -1.571)
ob_cylinder_003.scale = (0.1754, 0.1754, 0.1398)
ob_cylinder_004.location = (0.05275, -0.2302, 1.384)
ob_cylinder_004.rotation_euler = (1.571, -0.0, -1.571)
ob_cylinder_004.scale = (0.2319, 0.2319, 0.5104)
ob_cylinder_006.location = (-0.4348, -0.233, 1.392)
ob_cylinder_006.rotation_euler = (1.571, -0.0, -1.571)
ob_cylinder_006.scale = (0.04461, 0.04461, 0.09659)
ob_cylinder_005.location = (-0.5354, -0.233, 1.392)
ob_cylinder_005.rotation_euler = (1.571, -0.0, -1.571)
ob_cylinder_005.scale = (0.04461, 0.04461, 0.381)
ob_firepoint3.location = (-0.5354, -0.3966, 1.387)
ob_firepoint3.rotation_euler = (1.571, -0.0, -1.571)
ob_firepoint3.scale = (0.04461, 0.04461, 0.381)
ob_firepoint2.location = (-0.5354, -0.3473, 1.499)
ob_firepoint2.rotation_euler = (1.571, -0.0, -1.571)
ob_firepoint2.scale = (0.04461, 0.04461, 0.381)
ob_firepoint1.location = (-0.5354, -0.2276, 1.556)
ob_firepoint1.rotation_euler = (1.571, -0.0, -1.571)
ob_firepoint1.scale = (0.04461, 0.04461, 0.381)
ob_firepoint8.location = (-0.5354, -0.1207, 1.5)
ob_firepoint8.rotation_euler = (1.571, -0.0, -1.571)
ob_firepoint8.scale = (0.04461, 0.04461, 0.381)
ob_firepoint7.location = (-0.5354, -0.07848, 1.394)
ob_firepoint7.rotation_euler = (1.571, -0.0, -1.571)
ob_firepoint7.scale = (0.04461, 0.04461, 0.381)
ob_firepoint6.location = (-0.5354, -0.1278, 1.282)
ob_firepoint6.rotation_euler = (1.571, -0.0, -1.571)
ob_firepoint6.scale = (0.04461, 0.04461, 0.381)
ob_firepoint5.location = (-0.5354, -0.2263, 1.225)
ob_firepoint5.rotation_euler = (1.571, -0.0, -1.571)
ob_firepoint5.scale = (0.04461, 0.04461, 0.381)
ob_firepoint4.location = (-0.5354, -0.3389, 1.296)
ob_firepoint4.rotation_euler = (1.571, -0.0, -1.571)
ob_firepoint4.scale = (0.04461, 0.04461, 0.381)

# ---- collection membership
col_collection.objects.link(ob_cone)
col_collection.objects.link(ob_cylinder)
col_collection.objects.link(ob_cylinder_001)
col_collection.objects.link(ob_cylinder_002)
col_collection.objects.link(ob_cylinder_003)
col_collection.objects.link(ob_cylinder_004)
col_collection.objects.link(ob_cylinder_006)
col_collection.objects.link(ob_cylinder_005)
col_collection.objects.link(ob_firepoint3)
col_collection.objects.link(ob_firepoint2)
col_collection.objects.link(ob_firepoint1)
col_collection.objects.link(ob_firepoint8)
col_collection.objects.link(ob_firepoint7)
col_collection.objects.link(ob_firepoint6)
col_collection.objects.link(ob_firepoint5)
col_collection.objects.link(ob_firepoint4)

# ---- scene / render settings (as saved in the file)
scene.frame_start = 1; scene.frame_end = 250; scene.frame_set(1)
scene.render.engine = 'BLENDER_EEVEE_NEXT'
scene.cycles.sampling_pattern = 'TABULATED_SOBOL'
scene.cycles.use_light_tree = False
scene.view_settings.view_transform = 'Filmic'
bpy.context.view_layer.update()

# ---- added for rendering (the .blend has no active camera and no usable light): camera, sun
cam_auto = bpy.data.cameras.new('AutoCamera')
cam_auto.lens = 50.0
cam_auto.sensor_width = 36.0
cam_auto.clip_end = 1000.0
ob_auto_camera = bpy.data.objects.new('AutoCamera', cam_auto)
scene.collection.objects.link(ob_auto_camera)
ob_auto_camera.location = (3.19129, -3.70132, 4.44042)
ob_auto_camera.rotation_euler = (1.09748, -7.21219e-08, 0.694738)
scene.camera = ob_auto_camera
light_auto_sun = bpy.data.lights.new('AutoSun', 'SUN')
light_auto_sun.energy = 3.0
light_auto_sun.angle = 0.0523599
ob_auto_sun = bpy.data.objects.new('AutoSun', light_auto_sun)
scene.collection.objects.link(ob_auto_sun)
ob_auto_sun.rotation_euler = (0.872665, 0.174533, 0.523599)
bpy.context.view_layer.update()
